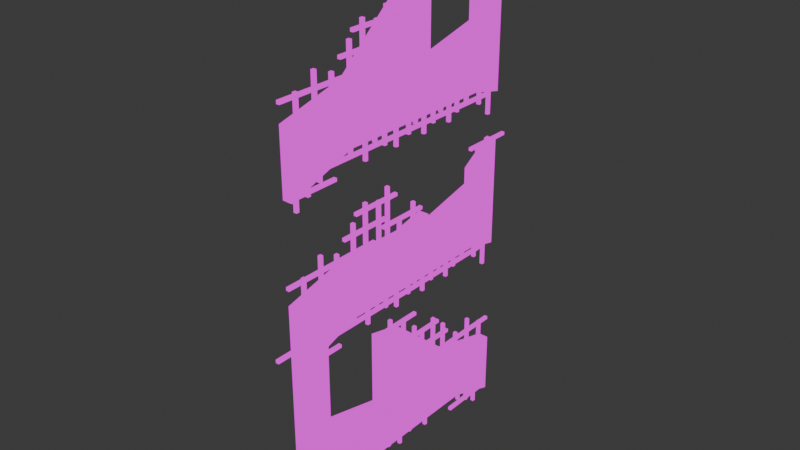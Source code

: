 # Source: ruins_wall.blend  (saved by Blender 5.0.119; exported with 4.5.12 LTS)
import bpy
from mathutils import Matrix  # noqa: F401  (used for matrix-valued properties, if any)

bpy.ops.wm.read_factory_settings(use_empty=True)
scene = bpy.context.scene
scene.name = 'Scene'

# ---- collections
col_collection = bpy.data.collections.new('Collection'); scene.collection.children.link(col_collection)

# ---- images (referenced by path relative to the original .blend; pixels are not part of the script)
import os
ASSET_DIR = os.environ.get("B2B_ASSET_DIR", "")  # directory of the original .blend (textures are referenced by path, not embedded)
HERE = os.path.dirname(os.path.abspath(__file__))  # packed textures are extracted next to this script under _unpacked/

def load_image(name, relpath, width, height, colorspace="sRGB"):
    """Load a texture the original file referenced (path relative to the .blend, or extracted next to this script)."""
    p = next((c for c in (os.path.join(HERE, relpath), os.path.join(ASSET_DIR, relpath)) if relpath and os.path.exists(c)), "")
    if p:
        img = bpy.data.images.load(p, check_existing=True)
        img.name = name
    else:  # same state as the original file: an image datablock whose file is absent (Cycles renders it pink)
        img = bpy.data.images.new(name, width, height)
        img.source = "FILE"
        img.filepath = "//" + (relpath or name)
    img.colorspace_settings.name = colorspace
    return img
img_ruins_png = load_image('ruins.png', 'ruins.png', 1024, 1024, 'sRGB')

# ---- materials (node trees are filled in below, after node groups)
mat_ruins = bpy.data.materials.new('ruins')
mat_ruins.alpha_threshold = 0.0
mat_ruins.use_backface_culling_lightprobe_volume = False
mat_ruins.roughness = 0.5
mat_ruins.line_color = (0.0, 0.0, 0.0, 1.0)

# ---- material node trees
mat_ruins.use_nodes = True; mat_ruins.node_tree.nodes.clear()
_N = mat_ruins.node_tree.nodes; _L = mat_ruins.node_tree.links
n0 = _N.new('ShaderNodeOutputMaterial'); n0.name = 'Material Output'; n0.location = (200, 100)
n1 = _N.new('ShaderNodeEmission'); n1.name = 'Emission'; n1.location = (-200, 100)
n2 = _N.new('ShaderNodeTexImage'); n2.name = 'Image Texture'; n2.location = (-490, 80)
n2.image = img_ruins_png
_L.new(n1.outputs[0], n0.inputs[0])
_L.new(n2.outputs[0], n1.inputs[0])
n0.is_active_output = True

# ---- world
world_world = bpy.data.worlds.new('World'); scene.world = world_world
world_world.use_nodes = True; world_world.node_tree.nodes.clear()
_N = world_world.node_tree.nodes; _L = world_world.node_tree.links
n0 = _N.new('ShaderNodeOutputWorld'); n0.name = 'World Output'; n0.location = (200, 100)
n1 = _N.new('ShaderNodeBackground'); n1.name = 'Background'; n1.location = (-200, 100)
n1.inputs[0].default_value = (0.05088, 0.05088, 0.05088, 1.0)
_L.new(n1.outputs[0], n0.inputs[0])
n0.is_active_output = True
world_world.color = (0.05088, 0.05088, 0.05088)
world_world.sun_shadow_jitter_overblur = 0.0

# ---- meshes
me_cube_008 = bpy.data.meshes.new('Cube.008')
me_cube_008.from_pydata([(-3.05, -2.55, -0.1508), (-3.05, -2.55, 3.007), (-3.05, 2.55, -0.4448), (-3.05, 2.55, 0.7516), (-2.85, -2.55, -0.1508), (-2.85, -2.55, 3.007), (-2.85, 2.55, -0.4448), (-2.85, 2.55, 0.7516), (-3.05, 1.275, 0.0), (-3.05, 0.0, 0.0), (-3.05, -0.6375, 0.9259), (-3.05, 0.0, 2.168), (-3.05, 1.275, 1.074), (-3.05, -0.6375, 0.0), (-2.85, 0.0, 0.0), (-2.85, 1.275, 0.0), (-2.85, 1.275, 1.074), (-2.85, 0.0, 2.168), (-3.05, -0.6375, 0.0), (-3.05, -0.6375, 2.313), (-2.85, -0.6375, 0.0), (-2.85, -0.6375, 2.313), (-3.05, -1.912, 0.0), (-2.85, -1.912, 2.732), (-3.05, -1.912, 2.732), (-2.85, -1.912, 0.0), (-2.85, -0.6375, 0.0), (-2.85, -0.6375, 0.9259), (-3.05, -1.912, 0.0), (-2.85, -1.912, 1.231), (-3.05, -1.912, 1.231), (-2.85, -1.912, 0.0), (-2.95, 2.363, 1.206), (-2.95, 2.363, 0.2056), (-2.95, 2.3, 1.206), (-2.95, 2.3, 0.2056), (-2.887, 2.3, 0.2056), (-2.887, 2.3, 1.206), (-2.887, 2.363, 0.2056), (-2.887, 2.363, 1.206), (-2.95, 1.979, 1.436), (-2.95, 1.979, 0.4355), (-2.95, 1.917, 1.436), (-2.95, 1.917, 0.4355), (-2.887, 1.917, 0.4355), (-2.887, 1.917, 1.436), (-2.887, 1.979, 0.4355), (-2.887, 1.979, 1.436), (-2.95, 1.618, 1.304), (-2.95, 1.618, 0.304), (-2.95, 1.555, 1.304), (-2.95, 1.555, 0.304), (-2.887, 1.555, 0.304), (-2.887, 1.555, 1.304), (-2.887, 1.618, 0.304), (-2.887, 1.618, 1.304), (-2.95, 1.225, 1.694), (-2.95, 1.225, 0.6945), (-2.95, 1.162, 1.694), (-2.95, 1.162, 0.6945), (-2.887, 1.162, 0.6945), (-2.887, 1.162, 1.694), (-2.887, 1.225, 0.6945), (-2.887, 1.225, 1.694), (-2.95, 0.9306, 1.948), (-2.95, 0.9306, 0.9479), (-2.95, 0.8681, 1.948), (-2.95, 0.8681, 0.9479), (-2.887, 0.8681, 0.9479), (-2.887, 0.8681, 1.948), (-2.887, 0.9306, 0.9479), (-2.887, 0.9306, 1.948), (-2.95, 0.6083, 1.86), (-2.95, 0.6083, 0.86), (-2.95, 0.5458, 1.86), (-2.95, 0.5458, 0.86), (-2.887, 0.5458, 0.86), (-2.887, 0.5458, 1.86), (-2.887, 0.6083, 0.86), (-2.887, 0.6083, 1.86), (-2.95, 0.3901, 2.035), (-2.95, 0.3901, 1.035), (-2.95, 0.3276, 2.035), (-2.95, 0.3276, 1.035), (-2.887, 0.3276, 1.035), (-2.887, 0.3276, 2.035), (-2.887, 0.3901, 1.035), (-2.887, 0.3901, 2.035), (-2.95, 0.08726, 2.299), (-2.95, 0.08726, 1.299), (-2.95, 0.02476, 2.299), (-2.95, 0.02476, 1.299), (-2.887, 0.02476, 1.299), (-2.887, 0.02476, 2.299), (-2.887, 0.08726, 1.299), (-2.887, 0.08726, 2.299), (-2.95, -0.2706, 2.48), (-2.95, -0.2706, 1.48), (-2.95, -0.3331, 2.48), (-2.95, -0.3331, 1.48), (-2.887, -0.3331, 1.48), (-2.887, -0.3331, 2.48), (-2.887, -0.2706, 1.48), (-2.887, -0.2706, 2.48), (-2.95, -2.071, 2.982), (-2.95, -2.071, 1.982), (-2.95, -2.133, 2.982), (-2.95, -2.133, 1.982), (-2.887, -2.133, 1.982), (-2.887, -2.133, 2.982), (-2.887, -2.071, 1.982), (-2.887, -2.071, 2.982), (-2.95, -2.334, 3.072), (-2.95, -2.334, 2.072), (-2.95, -2.396, 3.072), (-2.95, -2.396, 2.072), (-2.887, -2.396, 2.072), (-2.887, -2.396, 3.072), (-2.887, -2.334, 2.072), (-2.887, -2.334, 3.072), (-2.95, -2.334, 0.4567), (-2.95, -2.334, -0.5433), (-2.95, -2.396, 0.4567), (-2.95, -2.396, -0.5433), (-2.887, -2.396, -0.5433), (-2.887, -2.396, 0.4567), (-2.887, -2.334, -0.5433), (-2.887, -2.334, 0.4567), (-2.95, -2.055, 0.7252), (-2.95, -2.055, -0.2748), (-2.95, -2.117, 0.7252), (-2.95, -2.117, -0.2748), (-2.887, -2.117, -0.2748), (-2.887, -2.117, 0.7252), (-2.887, -2.055, -0.2748), (-2.887, -2.055, 0.7252), (-2.964, -1.794, 0.8087), (-2.964, -1.794, -0.1913), (-2.964, -1.857, 0.8087), (-2.964, -1.857, -0.1913), (-3.027, -1.857, -0.1913), (-3.027, -1.857, 0.8087), (-3.027, -1.794, -0.1913), (-3.027, -1.794, 0.8087), (-3.027, -1.084, 0.8464), (-3.027, -1.084, -0.1536), (-3.027, -1.146, 0.8464), (-3.027, -1.146, -0.1536), (-2.964, -1.146, -0.1536), (-2.964, -1.146, 0.8464), (-2.964, -1.084, -0.1536), (-2.964, -1.084, 0.8464), (-3.027, -0.4144, 0.8464), (-3.027, -0.4144, -0.1536), (-3.027, -0.4769, 0.8464), (-3.027, -0.4769, -0.1536), (-2.964, -0.4769, -0.1536), (-2.964, -0.4769, 0.8464), (-2.964, -0.4144, -0.1536), (-2.964, -0.4144, 0.8464), (-3.027, 0.5936, 0.8464), (-3.027, 0.5936, -0.1536), (-3.027, 0.5311, 0.8464), (-3.027, 0.5311, -0.1536), (-2.964, 0.5311, -0.1536), (-2.964, 0.5311, 0.8464), (-2.964, 0.5936, -0.1536), (-2.964, 0.5936, 0.8464), (-3.027, 0.3567, 0.7213), (-3.027, 0.3567, -0.2787), (-3.027, 0.2942, 0.7213), (-3.027, 0.2942, -0.2787), (-2.964, 0.2942, -0.2787), (-2.964, 0.2942, 0.7213), (-2.964, 0.3567, -0.2787), (-2.964, 0.3567, 0.7213), (-3.027, -0.8793, 0.7213), (-3.027, -0.8793, -0.2787), (-3.027, -0.9418, 0.7213), (-3.027, -0.9418, -0.2787), (-2.964, -0.9418, -0.2787), (-2.964, -0.9418, 0.7213), (-2.964, -0.8793, -0.2787), (-2.964, -0.8793, 0.7213), (-3.027, -1.529, 0.7213), (-3.027, -1.529, -0.2787), (-3.027, -1.591, 0.7213), (-3.027, -1.591, -0.2787), (-2.964, -1.591, -0.2787), (-2.964, -1.591, 0.7213), (-2.964, -1.529, -0.2787), (-2.964, -1.529, 0.7213), (-3.027, -0.2397, 0.7213), (-3.027, -0.2397, -0.2787), (-3.027, -0.3022, 0.7213), (-3.027, -0.3022, -0.2787), (-2.964, -0.3022, -0.2787), (-2.964, -0.3022, 0.7213), (-2.964, -0.2397, -0.2787), (-2.964, -0.2397, 0.7213), (-3.027, -0.6368, 0.6048), (-3.027, -0.6368, -0.3952), (-3.027, -0.6993, 0.6048), (-3.027, -0.6993, -0.3952), (-2.964, -0.6993, -0.3952), (-2.964, -0.6993, 0.6048), (-2.964, -0.6368, -0.3952), (-2.964, -0.6368, 0.6048), (-3.027, -1.308, 0.6048), (-3.027, -1.308, -0.3952), (-3.027, -1.371, 0.6048), (-3.027, -1.371, -0.3952), (-2.964, -1.371, -0.3952), (-2.964, -1.371, 0.6048), (-2.964, -1.308, -0.3952), (-2.964, -1.308, 0.6048), (-3.027, 0.07597, 0.6048), (-3.027, 0.07597, -0.3952), (-3.027, 0.01347, 0.6048), (-3.027, 0.01347, -0.3952), (-2.964, 0.01347, -0.3952), (-2.964, 0.01347, 0.6048), (-2.964, 0.07597, -0.3952), (-2.964, 0.07597, 0.6048), (-3.027, 0.8207, 0.6048), (-3.027, 0.8207, -0.3952), (-3.027, 0.7582, 0.6048), (-3.027, 0.7582, -0.3952), (-2.964, 0.7582, -0.3952), (-2.964, 0.7582, 0.6048), (-2.964, 0.8207, -0.3952), (-2.964, 0.8207, 0.6048), (-3.027, 1.852, 0.6048), (-3.027, 1.852, -0.3952), (-3.027, 1.789, 0.6048), (-3.027, 1.789, -0.3952), (-2.964, 1.789, -0.3952), (-2.964, 1.789, 0.6048), (-2.964, 1.852, -0.3952), (-2.964, 1.852, 0.6048), (-3.027, 2.115, 0.4599), (-3.027, 2.115, -0.5401), (-3.027, 2.053, 0.4599), (-3.027, 2.053, -0.5401), (-2.964, 2.053, -0.5401), (-2.964, 2.053, 0.4599), (-2.964, 2.115, -0.5401), (-2.964, 2.115, 0.4599), (-3.027, 2.368, 0.2945), (-3.027, 2.368, -0.7055), (-3.027, 2.306, 0.2945), (-3.027, 2.306, -0.7055), (-2.964, 2.306, -0.7055), (-2.964, 2.306, 0.2945), (-2.964, 2.368, -0.7055), (-2.964, 2.368, 0.2945), (-3.027, 1.518, 0.7789), (-3.027, 1.518, -0.2211), (-3.027, 1.455, 0.7789), (-3.027, 1.455, -0.2211), (-2.964, 1.455, -0.2211), (-2.964, 1.455, 0.7789), (-2.964, 1.518, -0.2211), (-2.964, 1.518, 0.7789), (-3.027, 1.159, 0.7785), (-3.027, 1.159, -0.2215), (-3.027, 1.097, 0.7785), (-3.027, 1.097, -0.2215), (-2.964, 1.097, -0.2215), (-2.964, 1.097, 0.7785), (-2.964, 1.159, -0.2215), (-2.964, 1.159, 0.7785), (-3.027, 1.159, 0.7785), (-3.027, 1.159, -0.2215), (-3.027, 1.097, 0.7785), (-3.027, 1.097, -0.2215), (-2.964, 1.097, -0.2215), (-2.964, 1.097, 0.7785), (-2.964, 1.159, -0.2215), (-2.964, 1.159, 0.7785), (-2.929, 0.6373, 1.154), (-2.929, 2.637, 1.154), (-2.929, 0.6373, 1.091), (-2.929, 2.637, 1.091), (-2.992, 2.637, 1.091), (-2.992, 0.6373, 1.091), (-2.992, 2.637, 1.154), (-2.992, 0.6373, 1.154), (-2.929, 0.3721, 1.481), (-2.929, 1.372, 1.481), (-2.929, 0.3721, 1.418), (-2.929, 1.372, 1.418), (-2.992, 1.372, 1.418), (-2.992, 0.3721, 1.418), (-2.992, 1.372, 1.481), (-2.992, 0.3721, 1.481), (-2.929, 0.08772, 1.821), (-2.929, 1.088, 1.821), (-2.929, 0.08772, 1.759), (-2.929, 1.088, 1.759), (-2.992, 1.088, 1.759), (-2.992, 0.08772, 1.759), (-2.992, 1.088, 1.821), (-2.992, 0.08772, 1.821), (-2.929, -0.5719, 2.291), (-2.929, 0.4281, 2.291), (-2.929, -0.5719, 2.228), (-2.929, 0.4281, 2.228), (-2.992, 0.4281, 2.228), (-2.992, -0.5719, 2.228), (-2.992, 0.4281, 2.291), (-2.992, -0.5719, 2.291), (-2.929, -2.936, 2.999), (-2.929, -1.936, 2.999), (-2.929, -2.936, 2.936), (-2.929, -1.936, 2.936), (-2.992, -1.936, 2.936), (-2.992, -2.936, 2.936), (-2.992, -1.936, 2.999), (-2.992, -2.936, 2.999), (-2.929, -2.448, -0.1518), (-2.929, 2.555, -0.1518), (-2.929, -2.448, -0.2143), (-2.929, 2.555, -0.2143), (-2.992, 2.555, -0.2143), (-2.992, -2.448, -0.2143), (-2.992, 2.555, -0.1518), (-2.992, -2.448, -0.1518), (-2.929, 1.516, -0.4107), (-2.929, 2.516, -0.4107), (-2.929, 1.516, -0.4732), (-2.929, 2.516, -0.4732), (-2.992, 2.516, -0.4732), (-2.992, 1.516, -0.4732), (-2.992, 2.516, -0.4107), (-2.992, 1.516, -0.4107), (-3.05, 2.55, 5.849), (-3.05, 2.55, 9.007), (-3.05, -2.55, 5.555), (-3.05, -2.55, 6.752), (-2.85, 2.55, 5.849), (-2.85, 2.55, 9.007), (-2.85, -2.55, 5.555), (-2.85, -2.55, 6.752), (-3.05, -1.275, 6.0), (-3.05, 0.0, 6.0), (-3.05, 0.6375, 6.926), (-3.05, 0.0, 8.168), (-3.05, -1.275, 7.074), (-3.05, 0.6375, 6.0), (-2.85, 0.0, 6.0), (-2.85, -1.275, 6.0), (-2.85, -1.275, 7.074), (-2.85, 0.0, 8.168), (-3.05, 0.6375, 6.0), (-3.05, 0.6375, 8.313), (-2.85, 0.6375, 6.0), (-2.85, 0.6375, 8.313), (-3.05, 1.912, 6.0), (-2.85, 1.912, 8.732), (-3.05, 1.912, 8.732), (-2.85, 1.912, 6.0), (-2.85, 0.6375, 6.0), (-2.85, 0.6375, 6.926), (-3.05, 1.912, 6.0), (-2.85, 1.912, 7.231), (-3.05, 1.912, 7.231), (-2.85, 1.912, 6.0), (-2.95, -2.363, 7.206), (-2.95, -2.363, 6.206), (-2.95, -2.3, 7.206), (-2.95, -2.3, 6.206), (-2.887, -2.3, 6.206), (-2.887, -2.3, 7.206), (-2.887, -2.363, 6.206), (-2.887, -2.363, 7.206), (-2.95, -1.979, 7.436), (-2.95, -1.979, 6.436), (-2.95, -1.917, 7.436), (-2.95, -1.917, 6.436), (-2.887, -1.917, 6.436), (-2.887, -1.917, 7.436), (-2.887, -1.979, 6.436), (-2.887, -1.979, 7.436), (-2.95, -1.618, 7.304), (-2.95, -1.618, 6.304), (-2.95, -1.555, 7.304), (-2.95, -1.555, 6.304), (-2.887, -1.555, 6.304), (-2.887, -1.555, 7.304), (-2.887, -1.618, 6.304), (-2.887, -1.618, 7.304), (-2.95, -1.225, 7.694), (-2.95, -1.225, 6.694), (-2.95, -1.162, 7.694), (-2.95, -1.162, 6.694), (-2.887, -1.162, 6.694), (-2.887, -1.162, 7.694), (-2.887, -1.225, 6.694), (-2.887, -1.225, 7.694), (-2.95, -0.9306, 7.948), (-2.95, -0.9306, 6.948), (-2.95, -0.8681, 7.948), (-2.95, -0.8681, 6.948), (-2.887, -0.8681, 6.948), (-2.887, -0.8681, 7.948), (-2.887, -0.9306, 6.948), (-2.887, -0.9306, 7.948), (-2.95, -0.6083, 7.86), (-2.95, -0.6083, 6.86), (-2.95, -0.5458, 7.86), (-2.95, -0.5458, 6.86), (-2.887, -0.5458, 6.86), (-2.887, -0.5458, 7.86), (-2.887, -0.6083, 6.86), (-2.887, -0.6083, 7.86), (-2.95, -0.3901, 8.035), (-2.95, -0.3901, 7.035), (-2.95, -0.3276, 8.035), (-2.95, -0.3276, 7.035), (-2.887, -0.3276, 7.035), (-2.887, -0.3276, 8.035), (-2.887, -0.3901, 7.035), (-2.887, -0.3901, 8.035), (-2.95, -0.08726, 8.299), (-2.95, -0.08726, 7.299), (-2.95, -0.02476, 8.299), (-2.95, -0.02476, 7.299), (-2.887, -0.02476, 7.299), (-2.887, -0.02476, 8.299), (-2.887, -0.08726, 7.299), (-2.887, -0.08726, 8.299), (-2.95, 0.2706, 8.48), (-2.95, 0.2706, 7.48), (-2.95, 0.3331, 8.48), (-2.95, 0.3331, 7.48), (-2.887, 0.3331, 7.48), (-2.887, 0.3331, 8.48), (-2.887, 0.2706, 7.48), (-2.887, 0.2706, 8.48), (-2.95, 2.071, 8.982), (-2.95, 2.071, 7.982), (-2.95, 2.133, 8.982), (-2.95, 2.133, 7.982), (-2.887, 2.133, 7.982), (-2.887, 2.133, 8.982), (-2.887, 2.071, 7.982), (-2.887, 2.071, 8.982), (-2.95, 2.334, 9.072), (-2.95, 2.334, 8.072), (-2.95, 2.396, 9.072), (-2.95, 2.396, 8.072), (-2.887, 2.396, 8.072), (-2.887, 2.396, 9.072), (-2.887, 2.334, 8.072), (-2.887, 2.334, 9.072), (-2.95, 2.334, 6.457), (-2.95, 2.334, 5.457), (-2.95, 2.396, 6.457), (-2.95, 2.396, 5.457), (-2.887, 2.396, 5.457), (-2.887, 2.396, 6.457), (-2.887, 2.334, 5.457), (-2.887, 2.334, 6.457), (-2.95, 2.055, 6.725), (-2.95, 2.055, 5.725), (-2.95, 2.117, 6.725), (-2.95, 2.117, 5.725), (-2.887, 2.117, 5.725), (-2.887, 2.117, 6.725), (-2.887, 2.055, 5.725), (-2.887, 2.055, 6.725), (-2.964, 1.794, 6.809), (-2.964, 1.794, 5.809), (-2.964, 1.857, 6.809), (-2.964, 1.857, 5.809), (-3.027, 1.857, 5.809), (-3.027, 1.857, 6.809), (-3.027, 1.794, 5.809), (-3.027, 1.794, 6.809), (-3.027, 1.084, 6.846), (-3.027, 1.084, 5.846), (-3.027, 1.146, 6.846), (-3.027, 1.146, 5.846), (-2.964, 1.146, 5.846), (-2.964, 1.146, 6.846), (-2.964, 1.084, 5.846), (-2.964, 1.084, 6.846), (-3.027, 0.4144, 6.846), (-3.027, 0.4144, 5.846), (-3.027, 0.4769, 6.846), (-3.027, 0.4769, 5.846), (-2.964, 0.4769, 5.846), (-2.964, 0.4769, 6.846), (-2.964, 0.4144, 5.846), (-2.964, 0.4144, 6.846), (-3.027, -0.5936, 6.846), (-3.027, -0.5936, 5.846), (-3.027, -0.5311, 6.846), (-3.027, -0.5311, 5.846), (-2.964, -0.5311, 5.846), (-2.964, -0.5311, 6.846), (-2.964, -0.5936, 5.846), (-2.964, -0.5936, 6.846), (-3.027, -0.3567, 6.721), (-3.027, -0.3567, 5.721), (-3.027, -0.2942, 6.721), (-3.027, -0.2942, 5.721), (-2.964, -0.2942, 5.721), (-2.964, -0.2942, 6.721), (-2.964, -0.3567, 5.721), (-2.964, -0.3567, 6.721), (-3.027, 0.8793, 6.721), (-3.027, 0.8793, 5.721), (-3.027, 0.9418, 6.721), (-3.027, 0.9418, 5.721), (-2.964, 0.9418, 5.721), (-2.964, 0.9418, 6.721), (-2.964, 0.8793, 5.721), (-2.964, 0.8793, 6.721), (-3.027, 1.529, 6.721), (-3.027, 1.529, 5.721), (-3.027, 1.591, 6.721), (-3.027, 1.591, 5.721), (-2.964, 1.591, 5.721), (-2.964, 1.591, 6.721), (-2.964, 1.529, 5.721), (-2.964, 1.529, 6.721), (-3.027, 0.2397, 6.721), (-3.027, 0.2397, 5.721), (-3.027, 0.3022, 6.721), (-3.027, 0.3022, 5.721), (-2.964, 0.3022, 5.721), (-2.964, 0.3022, 6.721), (-2.964, 0.2397, 5.721), (-2.964, 0.2397, 6.721), (-3.027, 0.6368, 6.605), (-3.027, 0.6368, 5.605), (-3.027, 0.6993, 6.605), (-3.027, 0.6993, 5.605), (-2.964, 0.6993, 5.605), (-2.964, 0.6993, 6.605), (-2.964, 0.6368, 5.605), (-2.964, 0.6368, 6.605), (-3.027, 1.308, 6.605), (-3.027, 1.308, 5.605), (-3.027, 1.371, 6.605), (-3.027, 1.371, 5.605), (-2.964, 1.371, 5.605), (-2.964, 1.371, 6.605), (-2.964, 1.308, 5.605), (-2.964, 1.308, 6.605), (-3.027, -0.07597, 6.605), (-3.027, -0.07597, 5.605), (-3.027, -0.01347, 6.605), (-3.027, -0.01347, 5.605), (-2.964, -0.01347, 5.605), (-2.964, -0.01347, 6.605), (-2.964, -0.07597, 5.605), (-2.964, -0.07597, 6.605), (-3.027, -0.8207, 6.605), (-3.027, -0.8207, 5.605), (-3.027, -0.7582, 6.605), (-3.027, -0.7582, 5.605), (-2.964, -0.7582, 5.605), (-2.964, -0.7582, 6.605), (-2.964, -0.8207, 5.605), (-2.964, -0.8207, 6.605), (-3.027, -1.852, 6.605), (-3.027, -1.852, 5.605), (-3.027, -1.789, 6.605), (-3.027, -1.789, 5.605), (-2.964, -1.789, 5.605), (-2.964, -1.789, 6.605), (-2.964, -1.852, 5.605), (-2.964, -1.852, 6.605), (-3.027, -2.115, 6.46), (-3.027, -2.115, 5.46), (-3.027, -2.053, 6.46), (-3.027, -2.053, 5.46), (-2.964, -2.053, 5.46), (-2.964, -2.053, 6.46), (-2.964, -2.115, 5.46), (-2.964, -2.115, 6.46), (-3.027, -2.368, 6.294), (-3.027, -2.368, 5.294), (-3.027, -2.306, 6.294), (-3.027, -2.306, 5.294), (-2.964, -2.306, 5.294), (-2.964, -2.306, 6.294), (-2.964, -2.368, 5.294), (-2.964, -2.368, 6.294), (-3.027, -1.518, 6.779), (-3.027, -1.518, 5.779), (-3.027, -1.455, 6.779), (-3.027, -1.455, 5.779), (-2.964, -1.455, 5.779), (-2.964, -1.455, 6.779), (-2.964, -1.518, 5.779), (-2.964, -1.518, 6.779), (-3.027, -1.159, 6.778), (-3.027, -1.159, 5.778), (-3.027, -1.097, 6.778), (-3.027, -1.097, 5.778), (-2.964, -1.097, 5.778), (-2.964, -1.097, 6.778), (-2.964, -1.159, 5.778), (-2.964, -1.159, 6.778), (-3.027, -1.159, 6.778), (-3.027, -1.159, 5.778), (-3.027, -1.097, 6.778), (-3.027, -1.097, 5.778), (-2.964, -1.097, 5.778), (-2.964, -1.097, 6.778), (-2.964, -1.159, 5.778), (-2.964, -1.159, 6.778), (-2.929, -0.6373, 7.154), (-2.929, -2.637, 7.154), (-2.929, -0.6373, 7.091), (-2.929, -2.637, 7.091), (-2.992, -2.637, 7.091), (-2.992, -0.6373, 7.091), (-2.992, -2.637, 7.154), (-2.992, -0.6373, 7.154), (-2.929, -0.3721, 7.481), (-2.929, -1.372, 7.481), (-2.929, -0.3721, 7.418), (-2.929, -1.372, 7.418), (-2.992, -1.372, 7.418), (-2.992, -0.3721, 7.418), (-2.992, -1.372, 7.481), (-2.992, -0.3721, 7.481), (-2.929, -0.08772, 7.821), (-2.929, -1.088, 7.821), (-2.929, -0.08772, 7.759), (-2.929, -1.088, 7.759), (-2.992, -1.088, 7.759), (-2.992, -0.08772, 7.759), (-2.992, -1.088, 7.821), (-2.992, -0.08772, 7.821), (-2.929, 0.5719, 8.291), (-2.929, -0.4281, 8.291), (-2.929, 0.5719, 8.228), (-2.929, -0.4281, 8.228), (-2.992, -0.4281, 8.228), (-2.992, 0.5719, 8.228), (-2.992, -0.4281, 8.291), (-2.992, 0.5719, 8.291), (-2.929, 2.936, 8.999), (-2.929, 1.936, 8.999), (-2.929, 2.936, 8.936), (-2.929, 1.936, 8.936), (-2.992, 1.936, 8.936), (-2.992, 2.936, 8.936), (-2.992, 1.936, 8.999), (-2.992, 2.936, 8.999), (-2.929, 2.448, 5.848), (-2.929, -2.555, 5.848), (-2.929, 2.448, 5.786), (-2.929, -2.555, 5.786), (-2.992, -2.555, 5.786), (-2.992, 2.448, 5.786), (-2.992, -2.555, 5.848), (-2.992, 2.448, 5.848), (-2.929, -1.516, 5.589), (-2.929, -2.516, 5.589), (-2.929, -1.516, 5.527), (-2.929, -2.516, 5.527), (-2.992, -2.516, 5.527), (-2.992, -1.516, 5.527), (-2.992, -2.516, 5.589), (-2.992, -1.516, 5.589), (-3.05, 2.55, 2.849), (-3.05, 2.55, 4.952), (-3.05, -2.55, 2.555), (-3.05, -2.55, 3.752), (-2.85, 2.55, 2.849), (-2.85, 2.55, 4.952), (-2.85, -2.55, 2.555), (-2.85, -2.55, 3.752), (-3.05, -1.275, 3.0), (-3.05, 0.0, 3.0), (-3.05, 0.6375, 3.926), (-3.05, 0.0, 4.041), (-3.05, -1.275, 4.074), (-3.05, 0.6375, 3.0), (-2.85, 0.0, 3.0), (-2.85, -1.275, 3.0), (-2.85, -1.275, 4.074), (-2.85, 0.0, 4.041), (-3.05, 0.6375, 3.0), (-3.05, 0.6375, 4.18), (-2.85, 0.6375, 3.0), (-2.85, 0.6375, 4.18), (-3.05, 1.912, 3.0), (-2.85, 1.912, 4.541), (-3.05, 1.912, 4.541), (-2.85, 1.912, 3.0), (-2.85, 0.6375, 3.0), (-2.85, 0.6375, 3.926), (-3.05, 1.912, 3.0), (-2.85, 1.912, 4.231), (-3.05, 1.912, 4.231), (-2.85, 1.912, 3.0), (-2.95, -2.363, 4.206), (-2.95, -2.363, 3.206), (-2.95, -2.3, 4.206), (-2.95, -2.3, 3.206), (-2.887, -2.3, 3.206), (-2.887, -2.3, 4.206), (-2.887, -2.363, 3.206), (-2.887, -2.363, 4.206), (-2.95, -1.979, 4.436), (-2.95, -1.979, 3.436), (-2.95, -1.917, 4.436), (-2.95, -1.917, 3.436), (-2.887, -1.917, 3.436), (-2.887, -1.917, 4.436), (-2.887, -1.979, 3.436), (-2.887, -1.979, 4.436), (-2.95, -1.618, 4.304), (-2.95, -1.618, 3.304), (-2.95, -1.555, 4.304), (-2.95, -1.555, 3.304), (-2.887, -1.555, 3.304), (-2.887, -1.555, 4.304), (-2.887, -1.618, 3.304), (-2.887, -1.618, 4.304), (-2.95, -1.225, 4.694), (-2.95, -1.225, 3.694), (-2.95, -1.162, 4.694), (-2.95, -1.162, 3.694), (-2.887, -1.162, 3.694), (-2.887, -1.162, 4.694), (-2.887, -1.225, 3.694), (-2.887, -1.225, 4.694), (-2.95, -0.9306, 4.948), (-2.95, -0.9306, 3.948), (-2.95, -0.8681, 4.948), (-2.95, -0.8681, 3.948), (-2.887, -0.8681, 3.948), (-2.887, -0.8681, 4.948), (-2.887, -0.9306, 3.948), (-2.887, -0.9306, 4.948), (-2.95, -0.6083, 4.86), (-2.95, -0.6083, 3.86), (-2.95, -0.5458, 4.86), (-2.95, -0.5458, 3.86), (-2.887, -0.5458, 3.86), (-2.887, -0.5458, 4.86), (-2.887, -0.6083, 3.86), (-2.887, -0.6083, 4.86), (-2.95, -0.3901, 5.035), (-2.95, -0.3901, 4.035), (-2.95, -0.3276, 5.035), (-2.95, -0.3276, 4.035), (-2.887, -0.3276, 4.035), (-2.887, -0.3276, 5.035), (-2.887, -0.3901, 4.035), (-2.887, -0.3901, 5.035), (-2.95, -0.08726, 4.338), (-2.95, -0.08726, 3.338), (-2.95, -0.02476, 4.338), (-2.95, -0.02476, 3.338), (-2.887, -0.02476, 3.338), (-2.887, -0.02476, 4.338), (-2.887, -0.08726, 3.338), (-2.887, -0.08726, 4.338), (-2.95, 0.2706, 4.519), (-2.95, 0.2706, 3.519), (-2.95, 0.3331, 4.519), (-2.95, 0.3331, 3.519), (-2.887, 0.3331, 3.519), (-2.887, 0.3331, 4.519), (-2.887, 0.2706, 3.519), (-2.887, 0.2706, 4.519), (-2.95, 2.071, 4.923), (-2.95, 2.071, 3.923), (-2.95, 2.133, 4.923), (-2.95, 2.133, 3.923), (-2.887, 2.133, 3.923), (-2.887, 2.133, 4.923), (-2.887, 2.071, 3.923), (-2.887, 2.071, 4.923), (-2.95, 2.334, 5.012), (-2.95, 2.334, 4.012), (-2.95, 2.396, 5.012), (-2.95, 2.396, 4.012), (-2.887, 2.396, 4.012), (-2.887, 2.396, 5.012), (-2.887, 2.334, 4.012), (-2.887, 2.334, 5.012), (-2.95, 2.334, 3.457), (-2.95, 2.334, 2.457), (-2.95, 2.396, 3.457), (-2.95, 2.396, 2.457), (-2.887, 2.396, 2.457), (-2.887, 2.396, 3.457), (-2.887, 2.334, 2.457), (-2.887, 2.334, 3.457), (-2.95, 2.055, 3.725), (-2.95, 2.055, 2.725), (-2.95, 2.117, 3.725), (-2.95, 2.117, 2.725), (-2.887, 2.117, 2.725), (-2.887, 2.117, 3.725), (-2.887, 2.055, 2.725), (-2.887, 2.055, 3.725), (-2.964, 1.794, 3.809), (-2.964, 1.794, 2.809), (-2.964, 1.857, 3.809), (-2.964, 1.857, 2.809), (-3.027, 1.857, 2.809), (-3.027, 1.857, 3.809), (-3.027, 1.794, 2.809), (-3.027, 1.794, 3.809), (-3.027, 1.084, 3.846), (-3.027, 1.084, 2.846), (-3.027, 1.146, 3.846), (-3.027, 1.146, 2.846), (-2.964, 1.146, 2.846), (-2.964, 1.146, 3.846), (-2.964, 1.084, 2.846), (-2.964, 1.084, 3.846), (-3.027, 0.4144, 3.846), (-3.027, 0.4144, 2.846), (-3.027, 0.4769, 3.846), (-3.027, 0.4769, 2.846), (-2.964, 0.4769, 2.846), (-2.964, 0.4769, 3.846), (-2.964, 0.4144, 2.846), (-2.964, 0.4144, 3.846), (-3.027, -0.5936, 3.846), (-3.027, -0.5936, 2.846), (-3.027, -0.5311, 3.846), (-3.027, -0.5311, 2.846), (-2.964, -0.5311, 2.846), (-2.964, -0.5311, 3.846), (-2.964, -0.5936, 2.846), (-2.964, -0.5936, 3.846), (-3.027, -0.3567, 3.721), (-3.027, -0.3567, 2.721), (-3.027, -0.2942, 3.721), (-3.027, -0.2942, 2.721), (-2.964, -0.2942, 2.721), (-2.964, -0.2942, 3.721), (-2.964, -0.3567, 2.721), (-2.964, -0.3567, 3.721), (-3.027, 0.8793, 3.721), (-3.027, 0.8793, 2.721), (-3.027, 0.9418, 3.721), (-3.027, 0.9418, 2.721), (-2.964, 0.9418, 2.721), (-2.964, 0.9418, 3.721), (-2.964, 0.8793, 2.721), (-2.964, 0.8793, 3.721), (-3.027, 1.529, 3.721), (-3.027, 1.529, 2.721), (-3.027, 1.591, 3.721), (-3.027, 1.591, 2.721), (-2.964, 1.591, 2.721), (-2.964, 1.591, 3.721), (-2.964, 1.529, 2.721), (-2.964, 1.529, 3.721), (-3.027, 0.2397, 3.721), (-3.027, 0.2397, 2.721), (-3.027, 0.3022, 3.721), (-3.027, 0.3022, 2.721), (-2.964, 0.3022, 2.721), (-2.964, 0.3022, 3.721), (-2.964, 0.2397, 2.721), (-2.964, 0.2397, 3.721), (-3.027, 0.6368, 3.605), (-3.027, 0.6368, 2.605), (-3.027, 0.6993, 3.605), (-3.027, 0.6993, 2.605), (-2.964, 0.6993, 2.605), (-2.964, 0.6993, 3.605), (-2.964, 0.6368, 2.605), (-2.964, 0.6368, 3.605), (-3.027, 1.308, 3.605), (-3.027, 1.308, 2.605), (-3.027, 1.371, 3.605), (-3.027, 1.371, 2.605), (-2.964, 1.371, 2.605), (-2.964, 1.371, 3.605), (-2.964, 1.308, 2.605), (-2.964, 1.308, 3.605), (-3.027, -0.07597, 3.605), (-3.027, -0.07597, 2.605), (-3.027, -0.01347, 3.605), (-3.027, -0.01347, 2.605), (-2.964, -0.01347, 2.605), (-2.964, -0.01347, 3.605), (-2.964, -0.07597, 2.605), (-2.964, -0.07597, 3.605), (-3.027, -0.8207, 3.605), (-3.027, -0.8207, 2.605), (-3.027, -0.7582, 3.605), (-3.027, -0.7582, 2.605), (-2.964, -0.7582, 2.605), (-2.964, -0.7582, 3.605), (-2.964, -0.8207, 2.605), (-2.964, -0.8207, 3.605), (-3.027, -1.852, 3.605), (-3.027, -1.852, 2.605), (-3.027, -1.789, 3.605), (-3.027, -1.789, 2.605), (-2.964, -1.789, 2.605), (-2.964, -1.789, 3.605), (-2.964, -1.852, 2.605), (-2.964, -1.852, 3.605), (-3.027, -2.115, 3.46), (-3.027, -2.115, 2.46), (-3.027, -2.053, 3.46), (-3.027, -2.053, 2.46), (-2.964, -2.053, 2.46), (-2.964, -2.053, 3.46), (-2.964, -2.115, 2.46), (-2.964, -2.115, 3.46), (-3.027, -2.368, 3.294), (-3.027, -2.368, 2.294), (-3.027, -2.306, 3.294), (-3.027, -2.306, 2.294), (-2.964, -2.306, 2.294), (-2.964, -2.306, 3.294), (-2.964, -2.368, 2.294), (-2.964, -2.368, 3.294), (-3.027, -1.518, 3.779), (-3.027, -1.518, 2.779), (-3.027, -1.455, 3.779), (-3.027, -1.455, 2.779), (-2.964, -1.455, 2.779), (-2.964, -1.455, 3.779), (-2.964, -1.518, 2.779), (-2.964, -1.518, 3.779), (-3.027, -1.159, 3.778), (-3.027, -1.159, 2.778), (-3.027, -1.097, 3.778), (-3.027, -1.097, 2.778), (-2.964, -1.097, 2.778), (-2.964, -1.097, 3.778), (-2.964, -1.159, 2.778), (-2.964, -1.159, 3.778), (-3.027, -1.159, 3.778), (-3.027, -1.159, 2.778), (-3.027, -1.097, 3.778), (-3.027, -1.097, 2.778), (-2.964, -1.097, 2.778), (-2.964, -1.097, 3.778), (-2.964, -1.159, 2.778), (-2.964, -1.159, 3.778), (-2.929, -0.6373, 4.154), (-2.929, -2.637, 4.154), (-2.929, -0.6373, 4.091), (-2.929, -2.637, 4.091), (-2.992, -2.637, 4.091), (-2.992, -0.6373, 4.091), (-2.992, -2.637, 4.154), (-2.992, -0.6373, 4.154), (-2.929, -0.3721, 4.481), (-2.929, -1.372, 4.481), (-2.929, -0.3721, 4.418), (-2.929, -1.372, 4.418), (-2.992, -1.372, 4.418), (-2.992, -0.3721, 4.418), (-2.992, -1.372, 4.481), (-2.992, -0.3721, 4.481), (-2.929, -0.08772, 4.821), (-2.929, -1.088, 4.821), (-2.929, -0.08772, 4.759), (-2.929, -1.088, 4.759), (-2.992, -1.088, 4.759), (-2.992, -0.08772, 4.759), (-2.992, -1.088, 4.821), (-2.992, -0.08772, 4.821), (-2.929, 0.5719, 4.33), (-2.929, -0.4281, 4.33), (-2.929, 0.5719, 4.268), (-2.929, -0.4281, 4.268), (-2.992, -0.4281, 4.268), (-2.992, 0.5719, 4.268), (-2.992, -0.4281, 4.33), (-2.992, 0.5719, 4.33), (-2.929, 2.936, 4.939), (-2.929, 1.936, 4.939), (-2.929, 2.936, 4.877), (-2.929, 1.936, 4.877), (-2.992, 1.936, 4.877), (-2.992, 2.936, 4.877), (-2.992, 1.936, 4.939), (-2.992, 2.936, 4.939), (-2.929, 2.448, 2.848), (-2.929, -2.555, 2.848), (-2.929, 2.448, 2.786), (-2.929, -2.555, 2.786), (-2.992, -2.555, 2.786), (-2.992, 2.448, 2.786), (-2.992, -2.555, 2.848), (-2.992, 2.448, 2.848), (-2.929, -1.516, 2.589), (-2.929, -2.516, 2.589), (-2.929, -1.516, 2.527), (-2.929, -2.516, 2.527), (-2.992, -2.516, 2.527), (-2.992, -1.516, 2.527), (-2.992, -2.516, 2.589), (-2.992, -1.516, 2.589)], [], [(8, 12, 3, 2), (25, 23, 5, 4), (22, 25, 4, 0), (23, 24, 1, 5), (7, 3, 12, 16), (16, 12, 11, 17), (2, 6, 15, 8), (8, 15, 14, 9), (26, 27, 29, 31), (6, 7, 16, 15), (15, 16, 17, 14), (18, 19, 11, 9), (9, 11, 12, 8), (14, 17, 21, 20), (9, 14, 20, 18), (17, 11, 19, 21), (0, 1, 24, 22), (30, 10, 13, 28), (27, 10, 30, 29), (31, 28, 13, 26), (23, 29, 30, 24), (21, 19, 10, 27), (35, 34, 32, 33), (33, 32, 39, 38), (38, 39, 37, 36), (36, 37, 34, 35), (33, 38, 36, 35), (39, 32, 34, 37), (43, 42, 40, 41), (41, 40, 47, 46), (46, 47, 45, 44), (44, 45, 42, 43), (41, 46, 44, 43), (47, 40, 42, 45), (51, 50, 48, 49), (49, 48, 55, 54), (54, 55, 53, 52), (52, 53, 50, 51), (49, 54, 52, 51), (55, 48, 50, 53), (59, 58, 56, 57), (57, 56, 63, 62), (62, 63, 61, 60), (60, 61, 58, 59), (57, 62, 60, 59), (63, 56, 58, 61), (67, 66, 64, 65), (65, 64, 71, 70), (70, 71, 69, 68), (68, 69, 66, 67), (65, 70, 68, 67), (71, 64, 66, 69), (75, 74, 72, 73), (73, 72, 79, 78), (78, 79, 77, 76), (76, 77, 74, 75), (73, 78, 76, 75), (79, 72, 74, 77), (83, 82, 80, 81), (81, 80, 87, 86), (86, 87, 85, 84), (84, 85, 82, 83), (81, 86, 84, 83), (87, 80, 82, 85), (91, 90, 88, 89), (89, 88, 95, 94), (94, 95, 93, 92), (92, 93, 90, 91), (89, 94, 92, 91), (95, 88, 90, 93), (99, 98, 96, 97), (97, 96, 103, 102), (102, 103, 101, 100), (100, 101, 98, 99), (97, 102, 100, 99), (103, 96, 98, 101), (107, 106, 104, 105), (105, 104, 111, 110), (110, 111, 109, 108), (108, 109, 106, 107), (105, 110, 108, 107), (111, 104, 106, 109), (115, 114, 112, 113), (113, 112, 119, 118), (118, 119, 117, 116), (116, 117, 114, 115), (113, 118, 116, 115), (119, 112, 114, 117), (123, 122, 120, 121), (121, 120, 127, 126), (126, 127, 125, 124), (124, 125, 122, 123), (121, 126, 124, 123), (127, 120, 122, 125), (131, 130, 128, 129), (129, 128, 135, 134), (134, 135, 133, 132), (132, 133, 130, 131), (129, 134, 132, 131), (135, 128, 130, 133), (136, 143, 141, 138), (142, 137, 139, 140), (139, 138, 141, 140), (137, 136, 138, 139), (142, 143, 136, 137), (140, 141, 143, 142), (147, 146, 144, 145), (145, 144, 151, 150), (150, 151, 149, 148), (148, 149, 146, 147), (145, 150, 148, 147), (151, 144, 146, 149), (155, 154, 152, 153), (153, 152, 159, 158), (158, 159, 157, 156), (156, 157, 154, 155), (153, 158, 156, 155), (159, 152, 154, 157), (163, 162, 160, 161), (161, 160, 167, 166), (166, 167, 165, 164), (164, 165, 162, 163), (161, 166, 164, 163), (167, 160, 162, 165), (171, 170, 168, 169), (169, 168, 175, 174), (174, 175, 173, 172), (172, 173, 170, 171), (169, 174, 172, 171), (175, 168, 170, 173), (179, 178, 176, 177), (177, 176, 183, 182), (182, 183, 181, 180), (180, 181, 178, 179), (177, 182, 180, 179), (183, 176, 178, 181), (187, 186, 184, 185), (185, 184, 191, 190), (190, 191, 189, 188), (188, 189, 186, 187), (185, 190, 188, 187), (191, 184, 186, 189), (195, 194, 192, 193), (193, 192, 199, 198), (198, 199, 197, 196), (196, 197, 194, 195), (193, 198, 196, 195), (199, 192, 194, 197), (203, 202, 200, 201), (201, 200, 207, 206), (206, 207, 205, 204), (204, 205, 202, 203), (201, 206, 204, 203), (207, 200, 202, 205), (211, 210, 208, 209), (209, 208, 215, 214), (214, 215, 213, 212), (212, 213, 210, 211), (209, 214, 212, 211), (215, 208, 210, 213), (219, 218, 216, 217), (217, 216, 223, 222), (222, 223, 221, 220), (220, 221, 218, 219), (217, 222, 220, 219), (223, 216, 218, 221), (227, 226, 224, 225), (225, 224, 231, 230), (230, 231, 229, 228), (228, 229, 226, 227), (225, 230, 228, 227), (231, 224, 226, 229), (235, 234, 232, 233), (233, 232, 239, 238), (238, 239, 237, 236), (236, 237, 234, 235), (233, 238, 236, 235), (239, 232, 234, 237), (243, 242, 240, 241), (241, 240, 247, 246), (246, 247, 245, 244), (244, 245, 242, 243), (241, 246, 244, 243), (247, 240, 242, 245), (251, 250, 248, 249), (249, 248, 255, 254), (254, 255, 253, 252), (252, 253, 250, 251), (249, 254, 252, 251), (255, 248, 250, 253), (259, 258, 256, 257), (257, 256, 263, 262), (262, 263, 261, 260), (260, 261, 258, 259), (257, 262, 260, 259), (263, 256, 258, 261), (267, 266, 264, 265), (265, 264, 271, 270), (270, 271, 269, 268), (268, 269, 266, 267), (265, 270, 268, 267), (271, 264, 266, 269), (275, 274, 272, 273), (273, 272, 279, 278), (278, 279, 277, 276), (276, 277, 274, 275), (273, 278, 276, 275), (279, 272, 274, 277), (280, 287, 285, 282), (286, 281, 283, 284), (283, 282, 285, 284), (281, 280, 282, 283), (286, 287, 280, 281), (284, 285, 287, 286), (288, 295, 293, 290), (294, 289, 291, 292), (291, 290, 293, 292), (289, 288, 290, 291), (294, 295, 288, 289), (292, 293, 295, 294), (296, 303, 301, 298), (302, 297, 299, 300), (299, 298, 301, 300), (297, 296, 298, 299), (302, 303, 296, 297), (300, 301, 303, 302), (304, 311, 309, 306), (310, 305, 307, 308), (307, 306, 309, 308), (305, 304, 306, 307), (310, 311, 304, 305), (308, 309, 311, 310), (312, 319, 317, 314), (318, 313, 315, 316), (315, 314, 317, 316), (313, 312, 314, 315), (318, 319, 312, 313), (316, 317, 319, 318), (320, 327, 325, 322), (326, 321, 323, 324), (323, 322, 325, 324), (321, 320, 322, 323), (326, 327, 320, 321), (324, 325, 327, 326), (328, 335, 333, 330), (334, 329, 331, 332), (331, 330, 333, 332), (329, 328, 330, 331), (334, 335, 328, 329), (332, 333, 335, 334), (344, 338, 339, 348), (361, 340, 341, 359), (358, 336, 340, 361), (359, 341, 337, 360), (343, 352, 348, 339), (352, 353, 347, 348), (338, 344, 351, 342), (344, 345, 350, 351), (362, 367, 365, 363), (342, 351, 352, 343), (351, 350, 353, 352), (354, 345, 347, 355), (345, 344, 348, 347), (350, 356, 357, 353), (345, 354, 356, 350), (353, 357, 355, 347), (336, 358, 360, 337), (366, 364, 349, 346), (363, 365, 366, 346), (367, 362, 349, 364), (359, 360, 366, 365), (357, 363, 346, 355), (371, 369, 368, 370), (369, 374, 375, 368), (374, 372, 373, 375), (372, 371, 370, 373), (369, 371, 372, 374), (375, 373, 370, 368), (379, 377, 376, 378), (377, 382, 383, 376), (382, 380, 381, 383), (380, 379, 378, 381), (377, 379, 380, 382), (383, 381, 378, 376), (387, 385, 384, 386), (385, 390, 391, 384), (390, 388, 389, 391), (388, 387, 386, 389), (385, 387, 388, 390), (391, 389, 386, 384), (395, 393, 392, 394), (393, 398, 399, 392), (398, 396, 397, 399), (396, 395, 394, 397), (393, 395, 396, 398), (399, 397, 394, 392), (403, 401, 400, 402), (401, 406, 407, 400), (406, 404, 405, 407), (404, 403, 402, 405), (401, 403, 404, 406), (407, 405, 402, 400), (411, 409, 408, 410), (409, 414, 415, 408), (414, 412, 413, 415), (412, 411, 410, 413), (409, 411, 412, 414), (415, 413, 410, 408), (419, 417, 416, 418), (417, 422, 423, 416), (422, 420, 421, 423), (420, 419, 418, 421), (417, 419, 420, 422), (423, 421, 418, 416), (427, 425, 424, 426), (425, 430, 431, 424), (430, 428, 429, 431), (428, 427, 426, 429), (425, 427, 428, 430), (431, 429, 426, 424), (435, 433, 432, 434), (433, 438, 439, 432), (438, 436, 437, 439), (436, 435, 434, 437), (433, 435, 436, 438), (439, 437, 434, 432), (443, 441, 440, 442), (441, 446, 447, 440), (446, 444, 445, 447), (444, 443, 442, 445), (441, 443, 444, 446), (447, 445, 442, 440), (451, 449, 448, 450), (449, 454, 455, 448), (454, 452, 453, 455), (452, 451, 450, 453), (449, 451, 452, 454), (455, 453, 450, 448), (459, 457, 456, 458), (457, 462, 463, 456), (462, 460, 461, 463), (460, 459, 458, 461), (457, 459, 460, 462), (463, 461, 458, 456), (467, 465, 464, 466), (465, 470, 471, 464), (470, 468, 469, 471), (468, 467, 466, 469), (465, 467, 468, 470), (471, 469, 466, 464), (472, 474, 477, 479), (478, 476, 475, 473), (475, 476, 477, 474), (473, 475, 474, 472), (478, 473, 472, 479), (476, 478, 479, 477), (483, 481, 480, 482), (481, 486, 487, 480), (486, 484, 485, 487), (484, 483, 482, 485), (481, 483, 484, 486), (487, 485, 482, 480), (491, 489, 488, 490), (489, 494, 495, 488), (494, 492, 493, 495), (492, 491, 490, 493), (489, 491, 492, 494), (495, 493, 490, 488), (499, 497, 496, 498), (497, 502, 503, 496), (502, 500, 501, 503), (500, 499, 498, 501), (497, 499, 500, 502), (503, 501, 498, 496), (507, 505, 504, 506), (505, 510, 511, 504), (510, 508, 509, 511), (508, 507, 506, 509), (505, 507, 508, 510), (511, 509, 506, 504), (515, 513, 512, 514), (513, 518, 519, 512), (518, 516, 517, 519), (516, 515, 514, 517), (513, 515, 516, 518), (519, 517, 514, 512), (523, 521, 520, 522), (521, 526, 527, 520), (526, 524, 525, 527), (524, 523, 522, 525), (521, 523, 524, 526), (527, 525, 522, 520), (531, 529, 528, 530), (529, 534, 535, 528), (534, 532, 533, 535), (532, 531, 530, 533), (529, 531, 532, 534), (535, 533, 530, 528), (539, 537, 536, 538), (537, 542, 543, 536), (542, 540, 541, 543), (540, 539, 538, 541), (537, 539, 540, 542), (543, 541, 538, 536), (547, 545, 544, 546), (545, 550, 551, 544), (550, 548, 549, 551), (548, 547, 546, 549), (545, 547, 548, 550), (551, 549, 546, 544), (555, 553, 552, 554), (553, 558, 559, 552), (558, 556, 557, 559), (556, 555, 554, 557), (553, 555, 556, 558), (559, 557, 554, 552), (563, 561, 560, 562), (561, 566, 567, 560), (566, 564, 565, 567), (564, 563, 562, 565), (561, 563, 564, 566), (567, 565, 562, 560), (571, 569, 568, 570), (569, 574, 575, 568), (574, 572, 573, 575), (572, 571, 570, 573), (569, 571, 572, 574), (575, 573, 570, 568), (579, 577, 576, 578), (577, 582, 583, 576), (582, 580, 581, 583), (580, 579, 578, 581), (577, 579, 580, 582), (583, 581, 578, 576), (587, 585, 584, 586), (585, 590, 591, 584), (590, 588, 589, 591), (588, 587, 586, 589), (585, 587, 588, 590), (591, 589, 586, 584), (595, 593, 592, 594), (593, 598, 599, 592), (598, 596, 597, 599), (596, 595, 594, 597), (593, 595, 596, 598), (599, 597, 594, 592), (603, 601, 600, 602), (601, 606, 607, 600), (606, 604, 605, 607), (604, 603, 602, 605), (601, 603, 604, 606), (607, 605, 602, 600), (611, 609, 608, 610), (609, 614, 615, 608), (614, 612, 613, 615), (612, 611, 610, 613), (609, 611, 612, 614), (615, 613, 610, 608), (616, 618, 621, 623), (622, 620, 619, 617), (619, 620, 621, 618), (617, 619, 618, 616), (622, 617, 616, 623), (620, 622, 623, 621), (624, 626, 629, 631), (630, 628, 627, 625), (627, 628, 629, 626), (625, 627, 626, 624), (630, 625, 624, 631), (628, 630, 631, 629), (632, 634, 637, 639), (638, 636, 635, 633), (635, 636, 637, 634), (633, 635, 634, 632), (638, 633, 632, 639), (636, 638, 639, 637), (640, 642, 645, 647), (646, 644, 643, 641), (643, 644, 645, 642), (641, 643, 642, 640), (646, 641, 640, 647), (644, 646, 647, 645), (648, 650, 653, 655), (654, 652, 651, 649), (651, 652, 653, 650), (649, 651, 650, 648), (654, 649, 648, 655), (652, 654, 655, 653), (656, 658, 661, 663), (662, 660, 659, 657), (659, 660, 661, 658), (657, 659, 658, 656), (662, 657, 656, 663), (660, 662, 663, 661), (664, 666, 669, 671), (670, 668, 667, 665), (667, 668, 669, 666), (665, 667, 666, 664), (670, 665, 664, 671), (668, 670, 671, 669), (680, 674, 675, 684), (697, 676, 677, 695), (694, 672, 676, 697), (695, 677, 673, 696), (679, 688, 684, 675), (688, 689, 683, 684), (674, 680, 687, 678), (680, 681, 686, 687), (698, 703, 701, 699), (678, 687, 688, 679), (687, 686, 689, 688), (690, 681, 683, 691), (681, 680, 684, 683), (686, 692, 693, 689), (681, 690, 692, 686), (689, 693, 691, 683), (672, 694, 696, 673), (702, 700, 685, 682), (699, 701, 702, 682), (703, 698, 685, 700), (695, 696, 702, 701), (693, 699, 682, 691), (707, 705, 704, 706), (705, 710, 711, 704), (710, 708, 709, 711), (708, 707, 706, 709), (705, 707, 708, 710), (711, 709, 706, 704), (715, 713, 712, 714), (713, 718, 719, 712), (718, 716, 717, 719), (716, 715, 714, 717), (713, 715, 716, 718), (719, 717, 714, 712), (723, 721, 720, 722), (721, 726, 727, 720), (726, 724, 725, 727), (724, 723, 722, 725), (721, 723, 724, 726), (727, 725, 722, 720), (731, 729, 728, 730), (729, 734, 735, 728), (734, 732, 733, 735), (732, 731, 730, 733), (729, 731, 732, 734), (735, 733, 730, 728), (739, 737, 736, 738), (737, 742, 743, 736), (742, 740, 741, 743), (740, 739, 738, 741), (737, 739, 740, 742), (743, 741, 738, 736), (747, 745, 744, 746), (745, 750, 751, 744), (750, 748, 749, 751), (748, 747, 746, 749), (745, 747, 748, 750), (751, 749, 746, 744), (755, 753, 752, 754), (753, 758, 759, 752), (758, 756, 757, 759), (756, 755, 754, 757), (753, 755, 756, 758), (759, 757, 754, 752), (763, 761, 760, 762), (761, 766, 767, 760), (766, 764, 765, 767), (764, 763, 762, 765), (761, 763, 764, 766), (767, 765, 762, 760), (771, 769, 768, 770), (769, 774, 775, 768), (774, 772, 773, 775), (772, 771, 770, 773), (769, 771, 772, 774), (775, 773, 770, 768), (779, 777, 776, 778), (777, 782, 783, 776), (782, 780, 781, 783), (780, 779, 778, 781), (777, 779, 780, 782), (783, 781, 778, 776), (787, 785, 784, 786), (785, 790, 791, 784), (790, 788, 789, 791), (788, 787, 786, 789), (785, 787, 788, 790), (791, 789, 786, 784), (795, 793, 792, 794), (793, 798, 799, 792), (798, 796, 797, 799), (796, 795, 794, 797), (793, 795, 796, 798), (799, 797, 794, 792), (803, 801, 800, 802), (801, 806, 807, 800), (806, 804, 805, 807), (804, 803, 802, 805), (801, 803, 804, 806), (807, 805, 802, 800), (808, 810, 813, 815), (814, 812, 811, 809), (811, 812, 813, 810), (809, 811, 810, 808), (814, 809, 808, 815), (812, 814, 815, 813), (819, 817, 816, 818), (817, 822, 823, 816), (822, 820, 821, 823), (820, 819, 818, 821), (817, 819, 820, 822), (823, 821, 818, 816), (827, 825, 824, 826), (825, 830, 831, 824), (830, 828, 829, 831), (828, 827, 826, 829), (825, 827, 828, 830), (831, 829, 826, 824), (835, 833, 832, 834), (833, 838, 839, 832), (838, 836, 837, 839), (836, 835, 834, 837), (833, 835, 836, 838), (839, 837, 834, 832), (843, 841, 840, 842), (841, 846, 847, 840), (846, 844, 845, 847), (844, 843, 842, 845), (841, 843, 844, 846), (847, 845, 842, 840), (851, 849, 848, 850), (849, 854, 855, 848), (854, 852, 853, 855), (852, 851, 850, 853), (849, 851, 852, 854), (855, 853, 850, 848), (859, 857, 856, 858), (857, 862, 863, 856), (862, 860, 861, 863), (860, 859, 858, 861), (857, 859, 860, 862), (863, 861, 858, 856), (867, 865, 864, 866), (865, 870, 871, 864), (870, 868, 869, 871), (868, 867, 866, 869), (865, 867, 868, 870), (871, 869, 866, 864), (875, 873, 872, 874), (873, 878, 879, 872), (878, 876, 877, 879), (876, 875, 874, 877), (873, 875, 876, 878), (879, 877, 874, 872), (883, 881, 880, 882), (881, 886, 887, 880), (886, 884, 885, 887), (884, 883, 882, 885), (881, 883, 884, 886), (887, 885, 882, 880), (891, 889, 888, 890), (889, 894, 895, 888), (894, 892, 893, 895), (892, 891, 890, 893), (889, 891, 892, 894), (895, 893, 890, 888), (899, 897, 896, 898), (897, 902, 903, 896), (902, 900, 901, 903), (900, 899, 898, 901), (897, 899, 900, 902), (903, 901, 898, 896), (907, 905, 904, 906), (905, 910, 911, 904), (910, 908, 909, 911), (908, 907, 906, 909), (905, 907, 908, 910), (911, 909, 906, 904), (915, 913, 912, 914), (913, 918, 919, 912), (918, 916, 917, 919), (916, 915, 914, 917), (913, 915, 916, 918), (919, 917, 914, 912), (923, 921, 920, 922), (921, 926, 927, 920), (926, 924, 925, 927), (924, 923, 922, 925), (921, 923, 924, 926), (927, 925, 922, 920), (931, 929, 928, 930), (929, 934, 935, 928), (934, 932, 933, 935), (932, 931, 930, 933), (929, 931, 932, 934), (935, 933, 930, 928), (939, 937, 936, 938), (937, 942, 943, 936), (942, 940, 941, 943), (940, 939, 938, 941), (937, 939, 940, 942), (943, 941, 938, 936), (947, 945, 944, 946), (945, 950, 951, 944), (950, 948, 949, 951), (948, 947, 946, 949), (945, 947, 948, 950), (951, 949, 946, 944), (952, 954, 957, 959), (958, 956, 955, 953), (955, 956, 957, 954), (953, 955, 954, 952), (958, 953, 952, 959), (956, 958, 959, 957), (960, 962, 965, 967), (966, 964, 963, 961), (963, 964, 965, 962), (961, 963, 962, 960), (966, 961, 960, 967), (964, 966, 967, 965), (968, 970, 973, 975), (974, 972, 971, 969), (971, 972, 973, 970), (969, 971, 970, 968), (974, 969, 968, 975), (972, 974, 975, 973), (976, 978, 981, 983), (982, 980, 979, 977), (979, 980, 981, 978), (977, 979, 978, 976), (982, 977, 976, 983), (980, 982, 983, 981), (984, 986, 989, 991), (990, 988, 987, 985), (987, 988, 989, 986), (985, 987, 986, 984), (990, 985, 984, 991), (988, 990, 991, 989), (992, 994, 997, 999), (998, 996, 995, 993), (995, 996, 997, 994), (993, 995, 994, 992), (998, 993, 992, 999), (996, 998, 999, 997), (1000, 1002, 1005, 1007), (1006, 1004, 1003, 1001), (1003, 1004, 1005, 1002), (1001, 1003, 1002, 1000), (1006, 1001, 1000, 1007), (1004, 1006, 1007, 1005)])
me_cube_008.polygons.foreach_set('use_smooth', [0, 0, 0, 1, 0, 0, 0, 0, 0, 0, 0, 0, 0, 0, 0, 0, 0, 0, 0, 0, 0, 0, 1, 1, 1, 1, 1, 1, 1, 1, 1, 1, 1, 1, 1, 1, 1, 1, 1, 1, 1, 1, 1, 1, 1, 1, 1, 1, 1, 1, 1, 1, 1, 1, 1, 1, 1, 1, 1, 1, 1, 1, 1, 1, 1, 1, 1, 1, 1, 1, 1, 1, 1, 1, 1, 1, 1, 1, 1, 1, 1, 1, 1, 1, 1, 1, 1, 1, 1, 1, 1, 1, 1, 1, 1, 1, 1, 1, 1, 1, 1, 1, 1, 1, 1, 1, 1, 1, 1, 1, 1, 1, 1, 1, 1, 1, 1, 1, 1, 1, 1, 1, 1, 1, 1, 1, 1, 1, 1, 1, 1, 1, 1, 1, 1, 1, 1, 1, 1, 1, 1, 1, 1, 1, 1, 1, 1, 1, 1, 1, 1, 1, 1, 1, 1, 1, 1, 1, 1, 1, 1, 1, 1, 1, 1, 1, 1, 1, 1, 1, 1, 1, 1, 1, 1, 1, 1, 1, 1, 1, 1, 1, 1, 1, 1, 1, 1, 1, 1, 1, 1, 1, 1, 1, 1, 1, 1, 1, 1, 1, 1, 1, 1, 1, 1, 1, 1, 1, 1, 1, 1, 1, 1, 1, 1, 1, 1, 1, 1, 1, 1, 1, 1, 1, 1, 1, 1, 1, 1, 1, 1, 1, 1, 1, 1, 1, 1, 1, 1, 1, 1, 1, 1, 1, 1, 1, 1, 1, 1, 1, 0, 0, 0, 0, 0, 0, 0, 0, 0, 0, 0, 0, 0, 0, 0, 0, 0, 0, 0, 0, 0, 0, 1, 1, 1, 1, 1, 1, 1, 1, 1, 1, 1, 1, 1, 1, 1, 1, 1, 1, 1, 1, 1, 1, 1, 1, 1, 1, 1, 1, 1, 1, 1, 1, 1, 1, 1, 1, 1, 1, 1, 1, 1, 1, 1, 1, 1, 1, 1, 1, 1, 1, 1, 1, 1, 1, 1, 1, 1, 1, 1, 1, 1, 1, 1, 1, 1, 1, 1, 1, 1, 1, 1, 1, 1, 1, 1, 1, 1, 1, 1, 1, 1, 1, 1, 1, 1, 1, 1, 1, 1, 1, 1, 1, 1, 1, 1, 1, 1, 1, 1, 1, 1, 1, 1, 1, 1, 1, 1, 1, 1, 1, 1, 1, 1, 1, 1, 1, 1, 1, 1, 1, 1, 1, 1, 1, 1, 1, 1, 1, 1, 1, 1, 1, 1, 1, 1, 1, 1, 1, 1, 1, 1, 1, 1, 1, 1, 1, 1, 1, 1, 1, 1, 1, 1, 1, 1, 1, 1, 1, 1, 1, 1, 1, 1, 1, 1, 1, 1, 1, 1, 1, 1, 1, 1, 1, 1, 1, 1, 1, 1, 1, 1, 1, 1, 1, 1, 1, 1, 1, 1, 1, 1, 1, 1, 1, 1, 1, 1, 1, 1, 1, 1, 1, 1, 1, 1, 1, 1, 1, 1, 1, 1, 1, 1, 1, 1, 1, 1, 1, 1, 1, 1, 1, 1, 1, 1, 1, 1, 1, 0, 0, 0, 0, 0, 0, 0, 0, 0, 0, 0, 0, 0, 0, 0, 0, 0, 0, 0, 0, 0, 0, 1, 1, 1, 1, 1, 1, 1, 1, 1, 1, 1, 1, 1, 1, 1, 1, 1, 1, 1, 1, 1, 1, 1, 1, 1, 1, 1, 1, 1, 1, 1, 1, 1, 1, 1, 1, 1, 1, 1, 1, 1, 1, 1, 1, 1, 1, 1, 1, 1, 1, 1, 1, 1, 1, 1, 1, 1, 1, 1, 1, 1, 1, 1, 1, 1, 1, 1, 1, 1, 1, 1, 1, 1, 1, 1, 1, 1, 1, 1, 1, 1, 1, 1, 1, 1, 1, 1, 1, 1, 1, 1, 1, 1, 1, 1, 1, 1, 1, 1, 1, 1, 1, 1, 1, 1, 1, 1, 1, 1, 1, 1, 1, 1, 1, 1, 1, 1, 1, 1, 1, 1, 1, 1, 1, 1, 1, 1, 1, 1, 1, 1, 1, 1, 1, 1, 1, 1, 1, 1, 1, 1, 1, 1, 1, 1, 1, 1, 1, 1, 1, 1, 1, 1, 1, 1, 1, 1, 1, 1, 1, 1, 1, 1, 1, 1, 1, 1, 1, 1, 1, 1, 1, 1, 1, 1, 1, 1, 1, 1, 1, 1, 1, 1, 1, 1, 1, 1, 1, 1, 1, 1, 1, 1, 1, 1, 1, 1, 1, 1, 1, 1, 1, 1, 1, 1, 1, 1, 1, 1, 1, 1, 1, 1, 1, 1, 1, 1, 1, 1, 1, 1, 1, 1, 1, 1, 1, 1, 1])
_uv = me_cube_008.uv_layers.new(name='UVMap')
_uv.uv.foreach_set('vector', [0.6289, 0.8633, 0.6289, 0.8633, 0.6289, 0.8633, 0.6289, 0.8633, 0.6289, 0.8633, 0.6289, 0.8633, 0.6289, 0.8633, 0.6289, 0.8633, 0.6289, 0.8633, 0.6289, 0.8633, 0.6289, 0.8633, 0.6289, 0.8633, 0.6289, 0.8633, 0.6289, 0.8633, 0.6289, 0.8633, 0.6289, 0.8633, 0.6289, 0.8633, 0.6289, 0.8633, 0.6289, 0.8633, 0.6289, 0.8633, 0.6289, 0.8633, 0.6289, 0.8633, 0.6289, 0.8633, 0.6289, 0.8633, 0.6289, 0.8633, 0.6289, 0.8633, 0.6289, 0.8633, 0.6289, 0.8633, 0.6289, 0.8633, 0.6289, 0.8633, 0.6289, 0.8633, 0.6289, 0.8633, 0.6289, 0.8633, 0.6289, 0.8633, 0.6289, 0.8633, 0.6289, 0.8633, 0.6289, 0.8633, 0.6289, 0.8633, 0.6289, 0.8633, 0.6289, 0.8633, 0.6289, 0.8633, 0.6289, 0.8633, 0.6289, 0.8633, 0.6289, 0.8633, 0.6289, 0.8633, 0.6289, 0.8633, 0.6289, 0.8633, 0.6289, 0.8633, 0.6289, 0.8633, 0.6289, 0.8633, 0.6289, 0.8633, 0.6289, 0.8633, 0.6289, 0.8633, 0.6289, 0.8633, 0.6289, 0.8633, 0.6289, 0.8633, 0.6289, 0.8633, 0.6289, 0.8633, 0.6289, 0.8633, 0.6289, 0.8633, 0.6289, 0.8633, 0.6289, 0.8633, 0.6289, 0.8633, 0.6289, 0.8633, 0.6289, 0.8633, 0.6289, 0.8633, 0.6289, 0.8633, 0.6289, 0.8633, 0.6289, 0.8633, 0.6289, 0.8633, 0.6289, 0.8633, 0.6289, 0.8633, 0.6289, 0.8633, 0.6289, 0.8633, 0.6289, 0.8633, 0.6289, 0.8633, 0.6289, 0.8633, 0.6289, 0.8633, 0.6289, 0.8633, 0.6289, 0.8633, 0.6289, 0.8633, 0.6289, 0.8633, 0.6289, 0.8633, 0.6289, 0.8633, 0.6289, 0.8633, 0.6289, 0.8633, 0.6289, 0.8633, 0.6289, 0.8633, 0.1172, 0.623, 0.1172, 0.623, 0.1172, 0.623, 0.1172, 0.623, 0.1172, 0.623, 0.1172, 0.623, 0.1172, 0.623, 0.1172, 0.623, 0.1172, 0.623, 0.1172, 0.623, 0.1172, 0.623, 0.1172, 0.623, 0.1172, 0.623, 0.1172, 0.623, 0.1172, 0.623, 0.1172, 0.623, 0.1172, 0.623, 0.1172, 0.623, 0.1172, 0.623, 0.1172, 0.623, 0.1172, 0.623, 0.1172, 0.623, 0.1172, 0.623, 0.1172, 0.623, 0.1172, 0.623, 0.1172, 0.623, 0.1172, 0.623, 0.1172, 0.623, 0.1172, 0.623, 0.1172, 0.623, 0.1172, 0.623, 0.1172, 0.623, 0.1172, 0.623, 0.1172, 0.623, 0.1172, 0.623, 0.1172, 0.623, 0.1172, 0.623, 0.1172, 0.623, 0.1172, 0.623, 0.1172, 0.623, 0.1172, 0.623, 0.1172, 0.623, 0.1172, 0.623, 0.1172, 0.623, 0.1172, 0.623, 0.1172, 0.623, 0.1172, 0.623, 0.1172, 0.623, 0.1172, 0.623, 0.1172, 0.623, 0.1172, 0.623, 0.1172, 0.623, 0.1172, 0.623, 0.1172, 0.623, 0.1172, 0.623, 0.1172, 0.623, 0.1172, 0.623, 0.1172, 0.623, 0.1172, 0.623, 0.1172, 0.623, 0.1172, 0.623, 0.1172, 0.623, 0.1172, 0.623, 0.1172, 0.623, 0.1172, 0.623, 0.1172, 0.623, 0.1172, 0.623, 0.1172, 0.623, 0.1172, 0.623, 0.1172, 0.623, 0.1172, 0.623, 0.1172, 0.623, 0.1172, 0.623, 0.1172, 0.623, 0.1172, 0.623, 0.1172, 0.623, 0.1172, 0.623, 0.1172, 0.623, 0.1172, 0.623, 0.1172, 0.623, 0.1172, 0.623, 0.1172, 0.623, 0.1172, 0.623, 0.1172, 0.623, 0.1172, 0.623, 0.1172, 0.623, 0.1172, 0.623, 0.1172, 0.623, 0.1172, 0.623, 0.1172, 0.623, 0.1172, 0.623, 0.1172, 0.623, 0.1172, 0.623, 0.1172, 0.623, 0.1172, 0.623, 0.1172, 0.623, 0.1172, 0.623, 0.1172, 0.623, 0.1172, 0.623, 0.1172, 0.623, 0.1172, 0.623, 0.1172, 0.623, 0.1172, 0.623, 0.1172, 0.623, 0.1172, 0.623, 0.1172, 0.623, 0.1172, 0.623, 0.1172, 0.623, 0.1172, 0.623, 0.1172, 0.623, 0.1172, 0.623, 0.1172, 0.623, 0.1172, 0.623, 0.1172, 0.623, 0.1172, 0.623, 0.1172, 0.623, 0.1172, 0.623, 0.1172, 0.623, 0.1172, 0.623, 0.1172, 0.623, 0.1172, 0.623, 0.1172, 0.623, 0.1172, 0.623, 0.1172, 0.623, 0.1172, 0.623, 0.1172, 0.623, 0.1172, 0.623, 0.1172, 0.623, 0.1172, 0.623, 0.1172, 0.623, 0.1172, 0.623, 0.1172, 0.623, 0.1172, 0.623, 0.1172, 0.623, 0.1172, 0.623, 0.1172, 0.623, 0.1172, 0.623, 0.1172, 0.623, 0.1172, 0.623, 0.1172, 0.623, 0.1172, 0.623, 0.1172, 0.623, 0.1172, 0.623, 0.1172, 0.623, 0.1172, 0.623, 0.1172, 0.623, 0.1172, 0.623, 0.1172, 0.623, 0.1172, 0.623, 0.1172, 0.623, 0.1172, 0.623, 0.1172, 0.623, 0.1172, 0.623, 0.1172, 0.623, 0.1172, 0.623, 0.1172, 0.623, 0.1172, 0.623, 0.1172, 0.623, 0.1172, 0.623, 0.1172, 0.623, 0.1172, 0.623, 0.1172, 0.623, 0.1172, 0.623, 0.1172, 0.623, 0.1172, 0.623, 0.1172, 0.623, 0.1172, 0.623, 0.1172, 0.623, 0.1172, 0.623, 0.1172, 0.623, 0.1172, 0.623, 0.1172, 0.623, 0.1172, 0.623, 0.1172, 0.623, 0.1172, 0.623, 0.1172, 0.623, 0.1172, 0.623, 0.1172, 0.623, 0.1172, 0.623, 0.1172, 0.623, 0.1172, 0.623, 0.1172, 0.623, 0.1172, 0.623, 0.1172, 0.623, 0.1172, 0.623, 0.1172, 0.623, 0.1172, 0.623, 0.1172, 0.623, 0.1172, 0.623, 0.1172, 0.623, 0.1172, 0.623, 0.1172, 0.623, 0.1172, 0.623, 0.1172, 0.623, 0.1172, 0.623, 0.1172, 0.623, 0.1172, 0.623, 0.1172, 0.623, 0.1172, 0.623, 0.1172, 0.623, 0.1172, 0.623, 0.1172, 0.623, 0.1172, 0.623, 0.1172, 0.623, 0.1172, 0.623, 0.1172, 0.623, 0.1172, 0.623, 0.1172, 0.623, 0.1172, 0.623, 0.1172, 0.623, 0.1172, 0.623, 0.1172, 0.623, 0.1172, 0.623, 0.1172, 0.623, 0.1172, 0.623, 0.1172, 0.623, 0.1172, 0.623, 0.1172, 0.623, 0.1172, 0.623, 0.1172, 0.623, 0.1172, 0.623, 0.1172, 0.623, 0.1172, 0.623, 0.1172, 0.623, 0.1172, 0.623, 0.1172, 0.623, 0.1172, 0.623, 0.1172, 0.623, 0.1172, 0.623, 0.1172, 0.623, 0.1172, 0.623, 0.1172, 0.623, 0.1172, 0.623, 0.1172, 0.623, 0.1172, 0.623, 0.1172, 0.623, 0.1172, 0.623, 0.1172, 0.623, 0.1172, 0.623, 0.1172, 0.623, 0.1172, 0.623, 0.1172, 0.623, 0.1172, 0.623, 0.1172, 0.623, 0.1172, 0.623, 0.1172, 0.623, 0.1172, 0.623, 0.1172, 0.623, 0.1172, 0.623, 0.1172, 0.623, 0.1172, 0.623, 0.1172, 0.623, 0.1172, 0.623, 0.1172, 0.623, 0.1172, 0.623, 0.1172, 0.623, 0.1172, 0.623, 0.1172, 0.623, 0.1172, 0.623, 0.1172, 0.623, 0.1172, 0.623, 0.1172, 0.623, 0.1172, 0.623, 0.1172, 0.623, 0.1172, 0.623, 0.1172, 0.623, 0.1172, 0.623, 0.1172, 0.623, 0.1172, 0.623, 0.1172, 0.623, 0.1172, 0.623, 0.1172, 0.623, 0.1172, 0.623, 0.1172, 0.623, 0.1172, 0.623, 0.1172, 0.623, 0.1172, 0.623, 0.1172, 0.623, 0.1172, 0.623, 0.1172, 0.623, 0.1172, 0.623, 0.1172, 0.623, 0.1172, 0.623, 0.1172, 0.623, 0.1172, 0.623, 0.1172, 0.623, 0.1172, 0.623, 0.1172, 0.623, 0.1172, 0.623, 0.1172, 0.623, 0.1172, 0.623, 0.1172, 0.623, 0.1172, 0.623, 0.1172, 0.623, 0.1172, 0.623, 0.1172, 0.623, 0.1172, 0.623, 0.1172, 0.623, 0.1172, 0.623, 0.1172, 0.623, 0.1172, 0.623, 0.1172, 0.623, 0.1172, 0.623, 0.1172, 0.623, 0.1172, 0.623, 0.1172, 0.623, 0.1172, 0.623, 0.1172, 0.623, 0.1172, 0.623, 0.1172, 0.623, 0.1172, 0.623, 0.1172, 0.623, 0.1172, 0.623, 0.1172, 0.623, 0.1172, 0.623, 0.1172, 0.623, 0.1172, 0.623, 0.1172, 0.623, 0.1172, 0.623, 0.1172, 0.623, 0.1172, 0.623, 0.1172, 0.623, 0.1172, 0.623, 0.1172, 0.623, 0.1172, 0.623, 0.1172, 0.623, 0.1172, 0.623, 0.1172, 0.623, 0.1172, 0.623, 0.1172, 0.623, 0.1172, 0.623, 0.1172, 0.623, 0.1172, 0.623, 0.1172, 0.623, 0.1172, 0.623, 0.1172, 0.623, 0.1172, 0.623, 0.1172, 0.623, 0.1172, 0.623, 0.1172, 0.623, 0.1172, 0.623, 0.1172, 0.623, 0.1172, 0.623, 0.1172, 0.623, 0.1172, 0.623, 0.1172, 0.623, 0.1172, 0.623, 0.1172, 0.623, 0.1172, 0.623, 0.1172, 0.623, 0.1172, 0.623, 0.1172, 0.623, 0.1172, 0.623, 0.1172, 0.623, 0.1172, 0.623, 0.1172, 0.623, 0.1172, 0.623, 0.1172, 0.623, 0.1172, 0.623, 0.1172, 0.623, 0.1172, 0.623, 0.1172, 0.623, 0.1172, 0.623, 0.1172, 0.623, 0.1172, 0.623, 0.1172, 0.623, 0.1172, 0.623, 0.1172, 0.623, 0.1172, 0.623, 0.1172, 0.623, 0.1172, 0.623, 0.1172, 0.623, 0.1172, 0.623, 0.1172, 0.623, 0.1172, 0.623, 0.1172, 0.623, 0.1172, 0.623, 0.1172, 0.623, 0.1172, 0.623, 0.1172, 0.623, 0.1172, 0.623, 0.1172, 0.623, 0.1172, 0.623, 0.1172, 0.623, 0.1172, 0.623, 0.1172, 0.623, 0.1172, 0.623, 0.1172, 0.623, 0.1172, 0.623, 0.1172, 0.623, 0.1172, 0.623, 0.1172, 0.623, 0.1172, 0.623, 0.1172, 0.623, 0.1172, 0.623, 0.1172, 0.623, 0.1172, 0.623, 0.1172, 0.623, 0.1172, 0.623, 0.1172, 0.623, 0.1172, 0.623, 0.1172, 0.623, 0.1172, 0.623, 0.1172, 0.623, 0.1172, 0.623, 0.1172, 0.623, 0.1172, 0.623, 0.1172, 0.623, 0.1172, 0.623, 0.1172, 0.623, 0.1172, 0.623, 0.1172, 0.623, 0.1172, 0.623, 0.1172, 0.623, 0.1172, 0.623, 0.1172, 0.623, 0.1172, 0.623, 0.1172, 0.623, 0.1172, 0.623, 0.1172, 0.623, 0.1172, 0.623, 0.1172, 0.623, 0.1172, 0.623, 0.1172, 0.623, 0.1172, 0.623, 0.1172, 0.623, 0.1172, 0.623, 0.1172, 0.623, 0.1172, 0.623, 0.1172, 0.623, 0.1172, 0.623, 0.1172, 0.623, 0.1172, 0.623, 0.1172, 0.623, 0.1172, 0.623, 0.1172, 0.623, 0.1172, 0.623, 0.1172, 0.623, 0.1172, 0.623, 0.1172, 0.623, 0.1172, 0.623, 0.1172, 0.623, 0.1172, 0.623, 0.1172, 0.623, 0.1172, 0.623, 0.1172, 0.623, 0.1172, 0.623, 0.1172, 0.623, 0.1172, 0.623, 0.1172, 0.623, 0.1172, 0.623, 0.1172, 0.623, 0.1172, 0.623, 0.1172, 0.623, 0.1172, 0.623, 0.1172, 0.623, 0.1172, 0.623, 0.1172, 0.623, 0.1172, 0.623, 0.1172, 0.623, 0.1172, 0.623, 0.1172, 0.623, 0.1172, 0.623, 0.1172, 0.623, 0.1172, 0.623, 0.1172, 0.623, 0.1172, 0.623, 0.1172, 0.623, 0.1172, 0.623, 0.1172, 0.623, 0.1172, 0.623, 0.1172, 0.623, 0.1172, 0.623, 0.1172, 0.623, 0.1172, 0.623, 0.1172, 0.623, 0.1172, 0.623, 0.1172, 0.623, 0.1172, 0.623, 0.1172, 0.623, 0.1172, 0.623, 0.1172, 0.623, 0.1172, 0.623, 0.1172, 0.623, 0.1172, 0.623, 0.1172, 0.623, 0.1172, 0.623, 0.1172, 0.623, 0.1172, 0.623, 0.1172, 0.623, 0.1172, 0.623, 0.1172, 0.623, 0.1172, 0.623, 0.1172, 0.623, 0.1172, 0.623, 0.1172, 0.623, 0.1172, 0.623, 0.1172, 0.623, 0.1172, 0.623, 0.1172, 0.623, 0.1172, 0.623, 0.1172, 0.623, 0.1172, 0.623, 0.1172, 0.623, 0.1172, 0.623, 0.1172, 0.623, 0.1172, 0.623, 0.1172, 0.623, 0.1172, 0.623, 0.1172, 0.623, 0.1172, 0.623, 0.1172, 0.623, 0.1172, 0.623, 0.1172, 0.623, 0.1172, 0.623, 0.1172, 0.623, 0.1172, 0.623, 0.1172, 0.623, 0.1172, 0.623, 0.1172, 0.623, 0.1172, 0.623, 0.1172, 0.623, 0.1172, 0.623, 0.1172, 0.623, 0.1172, 0.623, 0.1172, 0.623, 0.1172, 0.623, 0.1172, 0.623, 0.1172, 0.623, 0.1172, 0.623, 0.1172, 0.623, 0.1172, 0.623, 0.1172, 0.623, 0.1172, 0.623, 0.1172, 0.623, 0.1172, 0.623, 0.1172, 0.623, 0.1172, 0.623, 0.1172, 0.623, 0.1172, 0.623, 0.1172, 0.623, 0.1172, 0.623, 0.1172, 0.623, 0.1172, 0.623, 0.1172, 0.623, 0.1172, 0.623, 0.1172, 0.623, 0.1172, 0.623, 0.1172, 0.623, 0.1172, 0.623, 0.1172, 0.623, 0.1172, 0.623, 0.1172, 0.623, 0.1172, 0.623, 0.1172, 0.623, 0.1172, 0.623, 0.1172, 0.623, 0.1172, 0.623, 0.1172, 0.623, 0.1172, 0.623, 0.1172, 0.623, 0.1172, 0.623, 0.1172, 0.623, 0.1172, 0.623, 0.1172, 0.623, 0.1172, 0.623, 0.1172, 0.623, 0.1172, 0.623, 0.1172, 0.623, 0.1172, 0.623, 0.1172, 0.623, 0.1172, 0.623, 0.1172, 0.623, 0.1172, 0.623, 0.1172, 0.623, 0.1172, 0.623, 0.1172, 0.623, 0.1172, 0.623, 0.1172, 0.623, 0.1172, 0.623, 0.1172, 0.623, 0.1172, 0.623, 0.1172, 0.623, 0.1172, 0.623, 0.1172, 0.623, 0.1172, 0.623, 0.1172, 0.623, 0.1172, 0.623, 0.1172, 0.623, 0.1172, 0.623, 0.1172, 0.623, 0.1172, 0.623, 0.1172, 0.623, 0.1172, 0.623, 0.1172, 0.623, 0.1172, 0.623, 0.1172, 0.623, 0.1172, 0.623, 0.1172, 0.623, 0.1172, 0.623, 0.1172, 0.623, 0.1172, 0.623, 0.1172, 0.623, 0.1172, 0.623, 0.1172, 0.623, 0.1172, 0.623, 0.1172, 0.623, 0.1172, 0.623, 0.1172, 0.623, 0.1172, 0.623, 0.1172, 0.623, 0.1172, 0.623, 0.1172, 0.623, 0.1172, 0.623, 0.1172, 0.623, 0.1172, 0.623, 0.1172, 0.623, 0.1172, 0.623, 0.1172, 0.623, 0.1172, 0.623, 0.1172, 0.623, 0.1172, 0.623, 0.1172, 0.623, 0.1172, 0.623, 0.1172, 0.623, 0.1172, 0.623, 0.1172, 0.623, 0.1172, 0.623, 0.1172, 0.623, 0.1172, 0.623, 0.1172, 0.623, 0.1172, 0.623, 0.1172, 0.623, 0.1172, 0.623, 0.1172, 0.623, 0.1172, 0.623, 0.1172, 0.623, 0.1172, 0.623, 0.1172, 0.623, 0.1172, 0.623, 0.1172, 0.623, 0.1172, 0.623, 0.1172, 0.623, 0.1172, 0.623, 0.1172, 0.623, 0.1172, 0.623, 0.1172, 0.623, 0.1172, 0.623, 0.1172, 0.623, 0.1172, 0.623, 0.1172, 0.623, 0.1172, 0.623, 0.1172, 0.623, 0.1172, 0.623, 0.1172, 0.623, 0.1172, 0.623, 0.1172, 0.623, 0.1172, 0.623, 0.1172, 0.623, 0.1172, 0.623, 0.1172, 0.623, 0.1172, 0.623, 0.1172, 0.623, 0.1172, 0.623, 0.1172, 0.623, 0.1172, 0.623, 0.1172, 0.623, 0.1172, 0.623, 0.1172, 0.623, 0.1172, 0.623, 0.1172, 0.623, 0.1172, 0.623, 0.1172, 0.623, 0.1172, 0.623, 0.1172, 0.623, 0.1172, 0.623, 0.1172, 0.623, 0.1172, 0.623, 0.1172, 0.623, 0.1172, 0.623, 0.1172, 0.623, 0.1172, 0.623, 0.1172, 0.623, 0.1172, 0.623, 0.1172, 0.623, 0.1172, 0.623, 0.1172, 0.623, 0.1172, 0.623, 0.1172, 0.623, 0.1172, 0.623, 0.1172, 0.623, 0.1172, 0.623, 0.1172, 0.623, 0.1172, 0.623, 0.1172, 0.623, 0.1172, 0.623, 0.1172, 0.623, 0.1172, 0.623, 0.1172, 0.623, 0.1172, 0.623, 0.1172, 0.623, 0.1172, 0.623, 0.1172, 0.623, 0.1172, 0.623, 0.1172, 0.623, 0.1172, 0.623, 0.1172, 0.623, 0.1172, 0.623, 0.1172, 0.623, 0.1172, 0.623, 0.1172, 0.623, 0.1172, 0.623, 0.1172, 0.623, 0.1172, 0.623, 0.1172, 0.623, 0.1172, 0.623, 0.1172, 0.623, 0.1172, 0.623, 0.1172, 0.623, 0.1172, 0.623, 0.1172, 0.623, 0.1172, 0.623, 0.1172, 0.623, 0.1172, 0.623, 0.1172, 0.623, 0.1172, 0.623, 0.1172, 0.623, 0.1172, 0.623, 0.1172, 0.623, 0.1172, 0.623, 0.1172, 0.623, 0.1172, 0.623, 0.1172, 0.623, 0.1172, 0.623, 0.1172, 0.623, 0.1172, 0.623, 0.1172, 0.623, 0.1172, 0.623, 0.1172, 0.623, 0.1172, 0.623, 0.1172, 0.623, 0.1172, 0.623, 0.1172, 0.623, 0.1172, 0.623, 0.1172, 0.623, 0.1172, 0.623, 0.1172, 0.623, 0.1172, 0.623, 0.1172, 0.623, 0.1172, 0.623, 0.1172, 0.623, 0.1172, 0.623, 0.1172, 0.623, 0.1172, 0.623, 0.1172, 0.623, 0.1172, 0.623, 0.1172, 0.623, 0.1172, 0.623, 0.1172, 0.623, 0.1172, 0.623, 0.1172, 0.623, 0.1172, 0.623, 0.1172, 0.623, 0.1172, 0.623, 0.1172, 0.623, 0.1172, 0.623, 0.1172, 0.623, 0.1172, 0.623, 0.1172, 0.623, 0.1172, 0.623, 0.1172, 0.623, 0.1172, 0.623, 0.1172, 0.623, 0.1172, 0.623, 0.1172, 0.623, 0.1172, 0.623, 0.1172, 0.623, 0.1172, 0.623, 0.1172, 0.623, 0.1172, 0.623, 0.1172, 0.623, 0.1172, 0.623, 0.1172, 0.623, 0.1172, 0.623, 0.1172, 0.623, 0.1172, 0.623, 0.1172, 0.623, 0.1172, 0.623, 0.1172, 0.623, 0.1172, 0.623, 0.1172, 0.623, 0.1172, 0.623, 0.1172, 0.623, 0.1172, 0.623, 0.1172, 0.623, 0.1172, 0.623, 0.1172, 0.623, 0.1172, 0.623, 0.1172, 0.623, 0.1172, 0.623, 0.1172, 0.623, 0.1172, 0.623, 0.1172, 0.623, 0.1172, 0.623, 0.1172, 0.623, 0.1172, 0.623, 0.1172, 0.623, 0.1172, 0.623, 0.1172, 0.623, 0.1172, 0.623, 0.1172, 0.623, 0.1172, 0.623, 0.1172, 0.623, 0.1172, 0.623, 0.1172, 0.623, 0.1172, 0.623, 0.1172, 0.623, 0.1172, 0.623, 0.1172, 0.623, 0.1172, 0.623, 0.1172, 0.623, 0.1172, 0.623, 0.1172, 0.623, 0.1172, 0.623, 0.1172, 0.623, 0.1172, 0.623, 0.1172, 0.623, 0.1172, 0.623, 0.1172, 0.623, 0.1172, 0.623, 0.1172, 0.623, 0.1172, 0.623, 0.1172, 0.623, 0.1172, 0.623, 0.1172, 0.623, 0.1172, 0.623, 0.1172, 0.623, 0.1172, 0.623, 0.1172, 0.623, 0.1172, 0.623, 0.1172, 0.623, 0.1172, 0.623, 0.1172, 0.623, 0.1172, 0.623, 0.1172, 0.623, 0.1172, 0.623, 0.1172, 0.623, 0.1172, 0.623, 0.1172, 0.623, 0.1172, 0.623, 0.1172, 0.623, 0.1172, 0.623, 0.1172, 0.623, 0.1172, 0.623, 0.1172, 0.623, 0.1172, 0.623, 0.1172, 0.623, 0.1172, 0.623, 0.1172, 0.623, 0.1172, 0.623, 0.1172, 0.623, 0.1172, 0.623, 0.1172, 0.623, 0.1172, 0.623, 0.1172, 0.623, 0.1172, 0.623, 0.1172, 0.623, 0.1172, 0.623, 0.1172, 0.623, 0.1172, 0.623, 0.1172, 0.623, 0.1172, 0.623, 0.1172, 0.623, 0.1172, 0.623, 0.1172, 0.623, 0.1172, 0.623, 0.1172, 0.623, 0.1172, 0.623, 0.1172, 0.623, 0.1172, 0.623, 0.1172, 0.623, 0.1172, 0.623, 0.1172, 0.623, 0.1172, 0.623, 0.1172, 0.623, 0.1172, 0.623, 0.1172, 0.623, 0.1172, 0.623, 0.1172, 0.623, 0.1172, 0.623, 0.1172, 0.623, 0.1172, 0.623, 0.1172, 0.623, 0.1172, 0.623, 0.1172, 0.623, 0.1172, 0.623, 0.1172, 0.623, 0.1172, 0.623, 0.1172, 0.623, 0.1172, 0.623, 0.1172, 0.623, 0.1172, 0.623, 0.1172, 0.623, 0.1172, 0.623, 0.1172, 0.623, 0.1172, 0.623, 0.1172, 0.623, 0.1172, 0.623, 0.1172, 0.623, 0.1172, 0.623, 0.1172, 0.623, 0.1172, 0.623, 0.6289, 0.8633, 0.6289, 0.8633, 0.6289, 0.8633, 0.6289, 0.8633, 0.6289, 0.8633, 0.6289, 0.8633, 0.6289, 0.8633, 0.6289, 0.8633, 0.6289, 0.8633, 0.6289, 0.8633, 0.6289, 0.8633, 0.6289, 0.8633, 0.6289, 0.8633, 0.6289, 0.8633, 0.6289, 0.8633, 0.6289, 0.8633, 0.6289, 0.8633, 0.6289, 0.8633, 0.6289, 0.8633, 0.6289, 0.8633, 0.6289, 0.8633, 0.6289, 0.8633, 0.6289, 0.8633, 0.6289, 0.8633, 0.6289, 0.8633, 0.6289, 0.8633, 0.6289, 0.8633, 0.6289, 0.8633, 0.6289, 0.8633, 0.6289, 0.8633, 0.6289, 0.8633, 0.6289, 0.8633, 0.6289, 0.8633, 0.6289, 0.8633, 0.6289, 0.8633, 0.6289, 0.8633, 0.6289, 0.8633, 0.6289, 0.8633, 0.6289, 0.8633, 0.6289, 0.8633, 0.6289, 0.8633, 0.6289, 0.8633, 0.6289, 0.8633, 0.6289, 0.8633, 0.6289, 0.8633, 0.6289, 0.8633, 0.6289, 0.8633, 0.6289, 0.8633, 0.6289, 0.8633, 0.6289, 0.8633, 0.6289, 0.8633, 0.6289, 0.8633, 0.6289, 0.8633, 0.6289, 0.8633, 0.6289, 0.8633, 0.6289, 0.8633, 0.6289, 0.8633, 0.6289, 0.8633, 0.6289, 0.8633, 0.6289, 0.8633, 0.6289, 0.8633, 0.6289, 0.8633, 0.6289, 0.8633, 0.6289, 0.8633, 0.6289, 0.8633, 0.6289, 0.8633, 0.6289, 0.8633, 0.6289, 0.8633, 0.6289, 0.8633, 0.6289, 0.8633, 0.6289, 0.8633, 0.6289, 0.8633, 0.6289, 0.8633, 0.6289, 0.8633, 0.6289, 0.8633, 0.6289, 0.8633, 0.6289, 0.8633, 0.6289, 0.8633, 0.6289, 0.8633, 0.6289, 0.8633, 0.6289, 0.8633, 0.6289, 0.8633, 0.6289, 0.8633, 0.6289, 0.8633, 0.6289, 0.8633, 0.6289, 0.8633, 0.6289, 0.8633, 0.6289, 0.8633, 0.1172, 0.623, 0.1172, 0.623, 0.1172, 0.623, 0.1172, 0.623, 0.1172, 0.623, 0.1172, 0.623, 0.1172, 0.623, 0.1172, 0.623, 0.1172, 0.623, 0.1172, 0.623, 0.1172, 0.623, 0.1172, 0.623, 0.1172, 0.623, 0.1172, 0.623, 0.1172, 0.623, 0.1172, 0.623, 0.1172, 0.623, 0.1172, 0.623, 0.1172, 0.623, 0.1172, 0.623, 0.1172, 0.623, 0.1172, 0.623, 0.1172, 0.623, 0.1172, 0.623, 0.1172, 0.623, 0.1172, 0.623, 0.1172, 0.623, 0.1172, 0.623, 0.1172, 0.623, 0.1172, 0.623, 0.1172, 0.623, 0.1172, 0.623, 0.1172, 0.623, 0.1172, 0.623, 0.1172, 0.623, 0.1172, 0.623, 0.1172, 0.623, 0.1172, 0.623, 0.1172, 0.623, 0.1172, 0.623, 0.1172, 0.623, 0.1172, 0.623, 0.1172, 0.623, 0.1172, 0.623, 0.1172, 0.623, 0.1172, 0.623, 0.1172, 0.623, 0.1172, 0.623, 0.1172, 0.623, 0.1172, 0.623, 0.1172, 0.623, 0.1172, 0.623, 0.1172, 0.623, 0.1172, 0.623, 0.1172, 0.623, 0.1172, 0.623, 0.1172, 0.623, 0.1172, 0.623, 0.1172, 0.623, 0.1172, 0.623, 0.1172, 0.623, 0.1172, 0.623, 0.1172, 0.623, 0.1172, 0.623, 0.1172, 0.623, 0.1172, 0.623, 0.1172, 0.623, 0.1172, 0.623, 0.1172, 0.623, 0.1172, 0.623, 0.1172, 0.623, 0.1172, 0.623, 0.1172, 0.623, 0.1172, 0.623, 0.1172, 0.623, 0.1172, 0.623, 0.1172, 0.623, 0.1172, 0.623, 0.1172, 0.623, 0.1172, 0.623, 0.1172, 0.623, 0.1172, 0.623, 0.1172, 0.623, 0.1172, 0.623, 0.1172, 0.623, 0.1172, 0.623, 0.1172, 0.623, 0.1172, 0.623, 0.1172, 0.623, 0.1172, 0.623, 0.1172, 0.623, 0.1172, 0.623, 0.1172, 0.623, 0.1172, 0.623, 0.1172, 0.623, 0.1172, 0.623, 0.1172, 0.623, 0.1172, 0.623, 0.1172, 0.623, 0.1172, 0.623, 0.1172, 0.623, 0.1172, 0.623, 0.1172, 0.623, 0.1172, 0.623, 0.1172, 0.623, 0.1172, 0.623, 0.1172, 0.623, 0.1172, 0.623, 0.1172, 0.623, 0.1172, 0.623, 0.1172, 0.623, 0.1172, 0.623, 0.1172, 0.623, 0.1172, 0.623, 0.1172, 0.623, 0.1172, 0.623, 0.1172, 0.623, 0.1172, 0.623, 0.1172, 0.623, 0.1172, 0.623, 0.1172, 0.623, 0.1172, 0.623, 0.1172, 0.623, 0.1172, 0.623, 0.1172, 0.623, 0.1172, 0.623, 0.1172, 0.623, 0.1172, 0.623, 0.1172, 0.623, 0.1172, 0.623, 0.1172, 0.623, 0.1172, 0.623, 0.1172, 0.623, 0.1172, 0.623, 0.1172, 0.623, 0.1172, 0.623, 0.1172, 0.623, 0.1172, 0.623, 0.1172, 0.623, 0.1172, 0.623, 0.1172, 0.623, 0.1172, 0.623, 0.1172, 0.623, 0.1172, 0.623, 0.1172, 0.623, 0.1172, 0.623, 0.1172, 0.623, 0.1172, 0.623, 0.1172, 0.623, 0.1172, 0.623, 0.1172, 0.623, 0.1172, 0.623, 0.1172, 0.623, 0.1172, 0.623, 0.1172, 0.623, 0.1172, 0.623, 0.1172, 0.623, 0.1172, 0.623, 0.1172, 0.623, 0.1172, 0.623, 0.1172, 0.623, 0.1172, 0.623, 0.1172, 0.623, 0.1172, 0.623, 0.1172, 0.623, 0.1172, 0.623, 0.1172, 0.623, 0.1172, 0.623, 0.1172, 0.623, 0.1172, 0.623, 0.1172, 0.623, 0.1172, 0.623, 0.1172, 0.623, 0.1172, 0.623, 0.1172, 0.623, 0.1172, 0.623, 0.1172, 0.623, 0.1172, 0.623, 0.1172, 0.623, 0.1172, 0.623, 0.1172, 0.623, 0.1172, 0.623, 0.1172, 0.623, 0.1172, 0.623, 0.1172, 0.623, 0.1172, 0.623, 0.1172, 0.623, 0.1172, 0.623, 0.1172, 0.623, 0.1172, 0.623, 0.1172, 0.623, 0.1172, 0.623, 0.1172, 0.623, 0.1172, 0.623, 0.1172, 0.623, 0.1172, 0.623, 0.1172, 0.623, 0.1172, 0.623, 0.1172, 0.623, 0.1172, 0.623, 0.1172, 0.623, 0.1172, 0.623, 0.1172, 0.623, 0.1172, 0.623, 0.1172, 0.623, 0.1172, 0.623, 0.1172, 0.623, 0.1172, 0.623, 0.1172, 0.623, 0.1172, 0.623, 0.1172, 0.623, 0.1172, 0.623, 0.1172, 0.623, 0.1172, 0.623, 0.1172, 0.623, 0.1172, 0.623, 0.1172, 0.623, 0.1172, 0.623, 0.1172, 0.623, 0.1172, 0.623, 0.1172, 0.623, 0.1172, 0.623, 0.1172, 0.623, 0.1172, 0.623, 0.1172, 0.623, 0.1172, 0.623, 0.1172, 0.623, 0.1172, 0.623, 0.1172, 0.623, 0.1172, 0.623, 0.1172, 0.623, 0.1172, 0.623, 0.1172, 0.623, 0.1172, 0.623, 0.1172, 0.623, 0.1172, 0.623, 0.1172, 0.623, 0.1172, 0.623, 0.1172, 0.623, 0.1172, 0.623, 0.1172, 0.623, 0.1172, 0.623, 0.1172, 0.623, 0.1172, 0.623, 0.1172, 0.623, 0.1172, 0.623, 0.1172, 0.623, 0.1172, 0.623, 0.1172, 0.623, 0.1172, 0.623, 0.1172, 0.623, 0.1172, 0.623, 0.1172, 0.623, 0.1172, 0.623, 0.1172, 0.623, 0.1172, 0.623, 0.1172, 0.623, 0.1172, 0.623, 0.1172, 0.623, 0.1172, 0.623, 0.1172, 0.623, 0.1172, 0.623, 0.1172, 0.623, 0.1172, 0.623, 0.1172, 0.623, 0.1172, 0.623, 0.1172, 0.623, 0.1172, 0.623, 0.1172, 0.623, 0.1172, 0.623, 0.1172, 0.623, 0.1172, 0.623, 0.1172, 0.623, 0.1172, 0.623, 0.1172, 0.623, 0.1172, 0.623, 0.1172, 0.623, 0.1172, 0.623, 0.1172, 0.623, 0.1172, 0.623, 0.1172, 0.623, 0.1172, 0.623, 0.1172, 0.623, 0.1172, 0.623, 0.1172, 0.623, 0.1172, 0.623, 0.1172, 0.623, 0.1172, 0.623, 0.1172, 0.623, 0.1172, 0.623, 0.1172, 0.623, 0.1172, 0.623, 0.1172, 0.623, 0.1172, 0.623, 0.1172, 0.623, 0.1172, 0.623, 0.1172, 0.623, 0.1172, 0.623, 0.1172, 0.623, 0.1172, 0.623, 0.1172, 0.623, 0.1172, 0.623, 0.1172, 0.623, 0.1172, 0.623, 0.1172, 0.623, 0.1172, 0.623, 0.1172, 0.623, 0.1172, 0.623, 0.1172, 0.623, 0.1172, 0.623, 0.1172, 0.623, 0.1172, 0.623, 0.1172, 0.623, 0.1172, 0.623, 0.1172, 0.623, 0.1172, 0.623, 0.1172, 0.623, 0.1172, 0.623, 0.1172, 0.623, 0.1172, 0.623, 0.1172, 0.623, 0.1172, 0.623, 0.1172, 0.623, 0.1172, 0.623, 0.1172, 0.623, 0.1172, 0.623, 0.1172, 0.623, 0.1172, 0.623, 0.1172, 0.623, 0.1172, 0.623, 0.1172, 0.623, 0.1172, 0.623, 0.1172, 0.623, 0.1172, 0.623, 0.1172, 0.623, 0.1172, 0.623, 0.1172, 0.623, 0.1172, 0.623, 0.1172, 0.623, 0.1172, 0.623, 0.1172, 0.623, 0.1172, 0.623, 0.1172, 0.623, 0.1172, 0.623, 0.1172, 0.623, 0.1172, 0.623, 0.1172, 0.623, 0.1172, 0.623, 0.1172, 0.623, 0.1172, 0.623, 0.1172, 0.623, 0.1172, 0.623, 0.1172, 0.623, 0.1172, 0.623, 0.1172, 0.623, 0.1172, 0.623, 0.1172, 0.623, 0.1172, 0.623, 0.1172, 0.623, 0.1172, 0.623, 0.1172, 0.623, 0.1172, 0.623, 0.1172, 0.623, 0.1172, 0.623, 0.1172, 0.623, 0.1172, 0.623, 0.1172, 0.623, 0.1172, 0.623, 0.1172, 0.623, 0.1172, 0.623, 0.1172, 0.623, 0.1172, 0.623, 0.1172, 0.623, 0.1172, 0.623, 0.1172, 0.623, 0.1172, 0.623, 0.1172, 0.623, 0.1172, 0.623, 0.1172, 0.623, 0.1172, 0.623, 0.1172, 0.623, 0.1172, 0.623, 0.1172, 0.623, 0.1172, 0.623, 0.1172, 0.623, 0.1172, 0.623, 0.1172, 0.623, 0.1172, 0.623, 0.1172, 0.623, 0.1172, 0.623, 0.1172, 0.623, 0.1172, 0.623, 0.1172, 0.623, 0.1172, 0.623, 0.1172, 0.623, 0.1172, 0.623, 0.1172, 0.623, 0.1172, 0.623, 0.1172, 0.623, 0.1172, 0.623, 0.1172, 0.623, 0.1172, 0.623, 0.1172, 0.623, 0.1172, 0.623, 0.1172, 0.623, 0.1172, 0.623, 0.1172, 0.623, 0.1172, 0.623, 0.1172, 0.623, 0.1172, 0.623, 0.1172, 0.623, 0.1172, 0.623, 0.1172, 0.623, 0.1172, 0.623, 0.1172, 0.623, 0.1172, 0.623, 0.1172, 0.623, 0.1172, 0.623, 0.1172, 0.623, 0.1172, 0.623, 0.1172, 0.623, 0.1172, 0.623, 0.1172, 0.623, 0.1172, 0.623, 0.1172, 0.623, 0.1172, 0.623, 0.1172, 0.623, 0.1172, 0.623, 0.1172, 0.623, 0.1172, 0.623, 0.1172, 0.623, 0.1172, 0.623, 0.1172, 0.623, 0.1172, 0.623, 0.1172, 0.623, 0.1172, 0.623, 0.1172, 0.623, 0.1172, 0.623, 0.1172, 0.623, 0.1172, 0.623, 0.1172, 0.623, 0.1172, 0.623, 0.1172, 0.623, 0.1172, 0.623, 0.1172, 0.623, 0.1172, 0.623, 0.1172, 0.623, 0.1172, 0.623, 0.1172, 0.623, 0.1172, 0.623, 0.1172, 0.623, 0.1172, 0.623, 0.1172, 0.623, 0.1172, 0.623, 0.1172, 0.623, 0.1172, 0.623, 0.1172, 0.623, 0.1172, 0.623, 0.1172, 0.623, 0.1172, 0.623, 0.1172, 0.623, 0.1172, 0.623, 0.1172, 0.623, 0.1172, 0.623, 0.1172, 0.623, 0.1172, 0.623, 0.1172, 0.623, 0.1172, 0.623, 0.1172, 0.623, 0.1172, 0.623, 0.1172, 0.623, 0.1172, 0.623, 0.1172, 0.623, 0.1172, 0.623, 0.1172, 0.623, 0.1172, 0.623, 0.1172, 0.623, 0.1172, 0.623, 0.1172, 0.623, 0.1172, 0.623, 0.1172, 0.623, 0.1172, 0.623, 0.1172, 0.623, 0.1172, 0.623, 0.1172, 0.623, 0.1172, 0.623, 0.1172, 0.623, 0.1172, 0.623, 0.1172, 0.623, 0.1172, 0.623, 0.1172, 0.623, 0.1172, 0.623, 0.1172, 0.623, 0.1172, 0.623, 0.1172, 0.623, 0.1172, 0.623, 0.1172, 0.623, 0.1172, 0.623, 0.1172, 0.623, 0.1172, 0.623, 0.1172, 0.623, 0.1172, 0.623, 0.1172, 0.623, 0.1172, 0.623, 0.1172, 0.623, 0.1172, 0.623, 0.1172, 0.623, 0.1172, 0.623, 0.1172, 0.623, 0.1172, 0.623, 0.1172, 0.623, 0.1172, 0.623, 0.1172, 0.623, 0.1172, 0.623, 0.1172, 0.623, 0.1172, 0.623, 0.1172, 0.623, 0.1172, 0.623, 0.1172, 0.623, 0.1172, 0.623, 0.1172, 0.623, 0.1172, 0.623, 0.1172, 0.623, 0.1172, 0.623, 0.1172, 0.623, 0.1172, 0.623, 0.1172, 0.623, 0.1172, 0.623, 0.1172, 0.623, 0.1172, 0.623, 0.1172, 0.623, 0.1172, 0.623, 0.1172, 0.623, 0.1172, 0.623, 0.1172, 0.623, 0.1172, 0.623, 0.1172, 0.623, 0.1172, 0.623, 0.1172, 0.623, 0.1172, 0.623, 0.1172, 0.623, 0.1172, 0.623, 0.1172, 0.623, 0.1172, 0.623, 0.1172, 0.623, 0.1172, 0.623, 0.1172, 0.623, 0.1172, 0.623, 0.1172, 0.623, 0.1172, 0.623, 0.1172, 0.623, 0.1172, 0.623, 0.1172, 0.623, 0.1172, 0.623, 0.1172, 0.623, 0.1172, 0.623, 0.1172, 0.623, 0.1172, 0.623, 0.1172, 0.623, 0.1172, 0.623, 0.1172, 0.623, 0.1172, 0.623, 0.1172, 0.623, 0.1172, 0.623, 0.1172, 0.623, 0.1172, 0.623, 0.1172, 0.623, 0.1172, 0.623, 0.1172, 0.623, 0.1172, 0.623, 0.1172, 0.623, 0.1172, 0.623, 0.1172, 0.623, 0.1172, 0.623, 0.1172, 0.623, 0.1172, 0.623, 0.1172, 0.623, 0.1172, 0.623, 0.1172, 0.623, 0.1172, 0.623, 0.1172, 0.623, 0.1172, 0.623, 0.1172, 0.623, 0.1172, 0.623, 0.1172, 0.623, 0.1172, 0.623, 0.1172, 0.623, 0.1172, 0.623, 0.1172, 0.623, 0.1172, 0.623, 0.1172, 0.623, 0.1172, 0.623, 0.1172, 0.623, 0.1172, 0.623, 0.1172, 0.623, 0.1172, 0.623, 0.1172, 0.623, 0.1172, 0.623, 0.1172, 0.623, 0.1172, 0.623, 0.1172, 0.623, 0.1172, 0.623, 0.1172, 0.623, 0.1172, 0.623, 0.1172, 0.623, 0.1172, 0.623, 0.1172, 0.623, 0.1172, 0.623, 0.1172, 0.623, 0.1172, 0.623, 0.1172, 0.623, 0.1172, 0.623, 0.1172, 0.623, 0.1172, 0.623, 0.1172, 0.623, 0.1172, 0.623, 0.1172, 0.623, 0.1172, 0.623, 0.1172, 0.623, 0.1172, 0.623, 0.1172, 0.623, 0.1172, 0.623, 0.1172, 0.623, 0.1172, 0.623, 0.1172, 0.623, 0.1172, 0.623, 0.1172, 0.623, 0.1172, 0.623, 0.1172, 0.623, 0.1172, 0.623, 0.1172, 0.623, 0.1172, 0.623, 0.1172, 0.623, 0.1172, 0.623, 0.1172, 0.623, 0.1172, 0.623, 0.1172, 0.623, 0.1172, 0.623, 0.1172, 0.623, 0.1172, 0.623, 0.1172, 0.623, 0.1172, 0.623, 0.1172, 0.623, 0.1172, 0.623, 0.1172, 0.623, 0.1172, 0.623, 0.1172, 0.623, 0.1172, 0.623, 0.1172, 0.623, 0.1172, 0.623, 0.1172, 0.623, 0.1172, 0.623, 0.1172, 0.623, 0.1172, 0.623, 0.1172, 0.623, 0.1172, 0.623, 0.1172, 0.623, 0.1172, 0.623, 0.1172, 0.623, 0.1172, 0.623, 0.1172, 0.623, 0.1172, 0.623, 0.1172, 0.623, 0.1172, 0.623, 0.1172, 0.623, 0.1172, 0.623, 0.1172, 0.623, 0.1172, 0.623, 0.1172, 0.623, 0.1172, 0.623, 0.1172, 0.623, 0.1172, 0.623, 0.1172, 0.623, 0.1172, 0.623, 0.1172, 0.623, 0.1172, 0.623, 0.1172, 0.623, 0.1172, 0.623, 0.1172, 0.623, 0.1172, 0.623, 0.1172, 0.623, 0.1172, 0.623, 0.1172, 0.623, 0.1172, 0.623, 0.1172, 0.623, 0.1172, 0.623, 0.1172, 0.623, 0.1172, 0.623, 0.1172, 0.623, 0.1172, 0.623, 0.1172, 0.623, 0.1172, 0.623, 0.1172, 0.623, 0.1172, 0.623, 0.1172, 0.623, 0.1172, 0.623, 0.1172, 0.623, 0.1172, 0.623, 0.1172, 0.623, 0.1172, 0.623, 0.1172, 0.623, 0.1172, 0.623, 0.1172, 0.623, 0.1172, 0.623, 0.1172, 0.623, 0.1172, 0.623, 0.1172, 0.623, 0.1172, 0.623, 0.1172, 0.623, 0.1172, 0.623, 0.1172, 0.623, 0.1172, 0.623, 0.1172, 0.623, 0.1172, 0.623, 0.1172, 0.623, 0.1172, 0.623, 0.1172, 0.623, 0.1172, 0.623, 0.1172, 0.623, 0.1172, 0.623, 0.1172, 0.623, 0.1172, 0.623, 0.1172, 0.623, 0.1172, 0.623, 0.1172, 0.623, 0.1172, 0.623, 0.1172, 0.623, 0.1172, 0.623, 0.1172, 0.623, 0.1172, 0.623, 0.1172, 0.623, 0.1172, 0.623, 0.1172, 0.623, 0.1172, 0.623, 0.1172, 0.623, 0.1172, 0.623, 0.1172, 0.623, 0.1172, 0.623, 0.1172, 0.623, 0.1172, 0.623, 0.1172, 0.623, 0.1172, 0.623, 0.1172, 0.623, 0.1172, 0.623, 0.1172, 0.623, 0.1172, 0.623, 0.1172, 0.623, 0.1172, 0.623, 0.1172, 0.623, 0.1172, 0.623, 0.1172, 0.623, 0.1172, 0.623, 0.1172, 0.623, 0.1172, 0.623, 0.1172, 0.623, 0.1172, 0.623, 0.1172, 0.623, 0.1172, 0.623, 0.1172, 0.623, 0.1172, 0.623, 0.1172, 0.623, 0.1172, 0.623, 0.1172, 0.623, 0.1172, 0.623, 0.1172, 0.623, 0.1172, 0.623, 0.1172, 0.623, 0.1172, 0.623, 0.1172, 0.623, 0.1172, 0.623, 0.1172, 0.623, 0.1172, 0.623, 0.1172, 0.623, 0.1172, 0.623, 0.1172, 0.623, 0.1172, 0.623, 0.1172, 0.623, 0.1172, 0.623, 0.1172, 0.623, 0.1172, 0.623, 0.1172, 0.623, 0.1172, 0.623, 0.1172, 0.623, 0.1172, 0.623, 0.1172, 0.623, 0.1172, 0.623, 0.1172, 0.623, 0.1172, 0.623, 0.1172, 0.623, 0.1172, 0.623, 0.1172, 0.623, 0.1172, 0.623, 0.1172, 0.623, 0.1172, 0.623, 0.1172, 0.623, 0.1172, 0.623, 0.1172, 0.623, 0.1172, 0.623, 0.1172, 0.623, 0.1172, 0.623, 0.1172, 0.623, 0.1172, 0.623, 0.1172, 0.623, 0.1172, 0.623, 0.1172, 0.623, 0.1172, 0.623, 0.1172, 0.623, 0.1172, 0.623, 0.1172, 0.623, 0.1172, 0.623, 0.1172, 0.623, 0.1172, 0.623, 0.1172, 0.623, 0.1172, 0.623, 0.1172, 0.623, 0.1172, 0.623, 0.1172, 0.623, 0.1172, 0.623, 0.1172, 0.623, 0.1172, 0.623, 0.1172, 0.623, 0.1172, 0.623, 0.1172, 0.623, 0.1172, 0.623, 0.1172, 0.623, 0.1172, 0.623, 0.1172, 0.623, 0.1172, 0.623, 0.1172, 0.623, 0.1172, 0.623, 0.1172, 0.623, 0.1172, 0.623, 0.1172, 0.623, 0.1172, 0.623, 0.1172, 0.623, 0.1172, 0.623, 0.1172, 0.623, 0.1172, 0.623, 0.1172, 0.623, 0.1172, 0.623, 0.1172, 0.623, 0.1172, 0.623, 0.1172, 0.623, 0.1172, 0.623, 0.1172, 0.623, 0.1172, 0.623, 0.1172, 0.623, 0.1172, 0.623, 0.1172, 0.623, 0.1172, 0.623, 0.1172, 0.623, 0.1172, 0.623, 0.1172, 0.623, 0.1172, 0.623, 0.1172, 0.623, 0.1172, 0.623, 0.1172, 0.623, 0.1172, 0.623, 0.1172, 0.623, 0.1172, 0.623, 0.1172, 0.623, 0.1172, 0.623, 0.1172, 0.623, 0.1172, 0.623, 0.1172, 0.623, 0.1172, 0.623, 0.1172, 0.623, 0.1172, 0.623, 0.1172, 0.623, 0.1172, 0.623, 0.1172, 0.623, 0.1172, 0.623, 0.1172, 0.623, 0.1172, 0.623, 0.1172, 0.623, 0.1172, 0.623, 0.1172, 0.623, 0.1172, 0.623, 0.1172, 0.623, 0.1172, 0.623, 0.1172, 0.623, 0.1172, 0.623, 0.1172, 0.623, 0.1172, 0.623, 0.1172, 0.623, 0.1172, 0.623, 0.1172, 0.623, 0.1172, 0.623, 0.1172, 0.623, 0.1172, 0.623, 0.1172, 0.623, 0.1172, 0.623, 0.1172, 0.623, 0.1172, 0.623, 0.1172, 0.623, 0.1172, 0.623, 0.1172, 0.623, 0.1172, 0.623, 0.1172, 0.623, 0.1172, 0.623, 0.1172, 0.623, 0.1172, 0.623, 0.1172, 0.623, 0.1172, 0.623, 0.1172, 0.623, 0.1172, 0.623, 0.1172, 0.623, 0.1172, 0.623, 0.1172, 0.623, 0.1172, 0.623, 0.1172, 0.623, 0.1172, 0.623, 0.6289, 0.8633, 0.6289, 0.8633, 0.6289, 0.8633, 0.6289, 0.8633, 0.6289, 0.8633, 0.6289, 0.8633, 0.6289, 0.8633, 0.6289, 0.8633, 0.6289, 0.8633, 0.6289, 0.8633, 0.6289, 0.8633, 0.6289, 0.8633, 0.6289, 0.8633, 0.6289, 0.8633, 0.6289, 0.8633, 0.6289, 0.8633, 0.6289, 0.8633, 0.6289, 0.8633, 0.6289, 0.8633, 0.6289, 0.8633, 0.6289, 0.8633, 0.6289, 0.8633, 0.6289, 0.8633, 0.6289, 0.8633, 0.6289, 0.8633, 0.6289, 0.8633, 0.6289, 0.8633, 0.6289, 0.8633, 0.6289, 0.8633, 0.6289, 0.8633, 0.6289, 0.8633, 0.6289, 0.8633, 0.6289, 0.8633, 0.6289, 0.8633, 0.6289, 0.8633, 0.6289, 0.8633, 0.6289, 0.8633, 0.6289, 0.8633, 0.6289, 0.8633, 0.6289, 0.8633, 0.6289, 0.8633, 0.6289, 0.8633, 0.6289, 0.8633, 0.6289, 0.8633, 0.6289, 0.8633, 0.6289, 0.8633, 0.6289, 0.8633, 0.6289, 0.8633, 0.6289, 0.8633, 0.6289, 0.8633, 0.6289, 0.8633, 0.6289, 0.8633, 0.6289, 0.8633, 0.6289, 0.8633, 0.6289, 0.8633, 0.6289, 0.8633, 0.6289, 0.8633, 0.6289, 0.8633, 0.6289, 0.8633, 0.6289, 0.8633, 0.6289, 0.8633, 0.6289, 0.8633, 0.6289, 0.8633, 0.6289, 0.8633, 0.6289, 0.8633, 0.6289, 0.8633, 0.6289, 0.8633, 0.6289, 0.8633, 0.6289, 0.8633, 0.6289, 0.8633, 0.6289, 0.8633, 0.6289, 0.8633, 0.6289, 0.8633, 0.6289, 0.8633, 0.6289, 0.8633, 0.6289, 0.8633, 0.6289, 0.8633, 0.6289, 0.8633, 0.6289, 0.8633, 0.6289, 0.8633, 0.6289, 0.8633, 0.6289, 0.8633, 0.6289, 0.8633, 0.6289, 0.8633, 0.6289, 0.8633, 0.6289, 0.8633, 0.6289, 0.8633, 0.6289, 0.8633, 0.1172, 0.623, 0.1172, 0.623, 0.1172, 0.623, 0.1172, 0.623, 0.1172, 0.623, 0.1172, 0.623, 0.1172, 0.623, 0.1172, 0.623, 0.1172, 0.623, 0.1172, 0.623, 0.1172, 0.623, 0.1172, 0.623, 0.1172, 0.623, 0.1172, 0.623, 0.1172, 0.623, 0.1172, 0.623, 0.1172, 0.623, 0.1172, 0.623, 0.1172, 0.623, 0.1172, 0.623, 0.1172, 0.623, 0.1172, 0.623, 0.1172, 0.623, 0.1172, 0.623, 0.1172, 0.623, 0.1172, 0.623, 0.1172, 0.623, 0.1172, 0.623, 0.1172, 0.623, 0.1172, 0.623, 0.1172, 0.623, 0.1172, 0.623, 0.1172, 0.623, 0.1172, 0.623, 0.1172, 0.623, 0.1172, 0.623, 0.1172, 0.623, 0.1172, 0.623, 0.1172, 0.623, 0.1172, 0.623, 0.1172, 0.623, 0.1172, 0.623, 0.1172, 0.623, 0.1172, 0.623, 0.1172, 0.623, 0.1172, 0.623, 0.1172, 0.623, 0.1172, 0.623, 0.1172, 0.623, 0.1172, 0.623, 0.1172, 0.623, 0.1172, 0.623, 0.1172, 0.623, 0.1172, 0.623, 0.1172, 0.623, 0.1172, 0.623, 0.1172, 0.623, 0.1172, 0.623, 0.1172, 0.623, 0.1172, 0.623, 0.1172, 0.623, 0.1172, 0.623, 0.1172, 0.623, 0.1172, 0.623, 0.1172, 0.623, 0.1172, 0.623, 0.1172, 0.623, 0.1172, 0.623, 0.1172, 0.623, 0.1172, 0.623, 0.1172, 0.623, 0.1172, 0.623, 0.1172, 0.623, 0.1172, 0.623, 0.1172, 0.623, 0.1172, 0.623, 0.1172, 0.623, 0.1172, 0.623, 0.1172, 0.623, 0.1172, 0.623, 0.1172, 0.623, 0.1172, 0.623, 0.1172, 0.623, 0.1172, 0.623, 0.1172, 0.623, 0.1172, 0.623, 0.1172, 0.623, 0.1172, 0.623, 0.1172, 0.623, 0.1172, 0.623, 0.1172, 0.623, 0.1172, 0.623, 0.1172, 0.623, 0.1172, 0.623, 0.1172, 0.623, 0.1172, 0.623, 0.1172, 0.623, 0.1172, 0.623, 0.1172, 0.623, 0.1172, 0.623, 0.1172, 0.623, 0.1172, 0.623, 0.1172, 0.623, 0.1172, 0.623, 0.1172, 0.623, 0.1172, 0.623, 0.1172, 0.623, 0.1172, 0.623, 0.1172, 0.623, 0.1172, 0.623, 0.1172, 0.623, 0.1172, 0.623, 0.1172, 0.623, 0.1172, 0.623, 0.1172, 0.623, 0.1172, 0.623, 0.1172, 0.623, 0.1172, 0.623, 0.1172, 0.623, 0.1172, 0.623, 0.1172, 0.623, 0.1172, 0.623, 0.1172, 0.623, 0.1172, 0.623, 0.1172, 0.623, 0.1172, 0.623, 0.1172, 0.623, 0.1172, 0.623, 0.1172, 0.623, 0.1172, 0.623, 0.1172, 0.623, 0.1172, 0.623, 0.1172, 0.623, 0.1172, 0.623, 0.1172, 0.623, 0.1172, 0.623, 0.1172, 0.623, 0.1172, 0.623, 0.1172, 0.623, 0.1172, 0.623, 0.1172, 0.623, 0.1172, 0.623, 0.1172, 0.623, 0.1172, 0.623, 0.1172, 0.623, 0.1172, 0.623, 0.1172, 0.623, 0.1172, 0.623, 0.1172, 0.623, 0.1172, 0.623, 0.1172, 0.623, 0.1172, 0.623, 0.1172, 0.623, 0.1172, 0.623, 0.1172, 0.623, 0.1172, 0.623, 0.1172, 0.623, 0.1172, 0.623, 0.1172, 0.623, 0.1172, 0.623, 0.1172, 0.623, 0.1172, 0.623, 0.1172, 0.623, 0.1172, 0.623, 0.1172, 0.623, 0.1172, 0.623, 0.1172, 0.623, 0.1172, 0.623, 0.1172, 0.623, 0.1172, 0.623, 0.1172, 0.623, 0.1172, 0.623, 0.1172, 0.623, 0.1172, 0.623, 0.1172, 0.623, 0.1172, 0.623, 0.1172, 0.623, 0.1172, 0.623, 0.1172, 0.623, 0.1172, 0.623, 0.1172, 0.623, 0.1172, 0.623, 0.1172, 0.623, 0.1172, 0.623, 0.1172, 0.623, 0.1172, 0.623, 0.1172, 0.623, 0.1172, 0.623, 0.1172, 0.623, 0.1172, 0.623, 0.1172, 0.623, 0.1172, 0.623, 0.1172, 0.623, 0.1172, 0.623, 0.1172, 0.623, 0.1172, 0.623, 0.1172, 0.623, 0.1172, 0.623, 0.1172, 0.623, 0.1172, 0.623, 0.1172, 0.623, 0.1172, 0.623, 0.1172, 0.623, 0.1172, 0.623, 0.1172, 0.623, 0.1172, 0.623, 0.1172, 0.623, 0.1172, 0.623, 0.1172, 0.623, 0.1172, 0.623, 0.1172, 0.623, 0.1172, 0.623, 0.1172, 0.623, 0.1172, 0.623, 0.1172, 0.623, 0.1172, 0.623, 0.1172, 0.623, 0.1172, 0.623, 0.1172, 0.623, 0.1172, 0.623, 0.1172, 0.623, 0.1172, 0.623, 0.1172, 0.623, 0.1172, 0.623, 0.1172, 0.623, 0.1172, 0.623, 0.1172, 0.623, 0.1172, 0.623, 0.1172, 0.623, 0.1172, 0.623, 0.1172, 0.623, 0.1172, 0.623, 0.1172, 0.623, 0.1172, 0.623, 0.1172, 0.623, 0.1172, 0.623, 0.1172, 0.623, 0.1172, 0.623, 0.1172, 0.623, 0.1172, 0.623, 0.1172, 0.623, 0.1172, 0.623, 0.1172, 0.623, 0.1172, 0.623, 0.1172, 0.623, 0.1172, 0.623, 0.1172, 0.623, 0.1172, 0.623, 0.1172, 0.623, 0.1172, 0.623, 0.1172, 0.623, 0.1172, 0.623, 0.1172, 0.623, 0.1172, 0.623, 0.1172, 0.623, 0.1172, 0.623, 0.1172, 0.623, 0.1172, 0.623, 0.1172, 0.623, 0.1172, 0.623, 0.1172, 0.623, 0.1172, 0.623, 0.1172, 0.623, 0.1172, 0.623, 0.1172, 0.623, 0.1172, 0.623, 0.1172, 0.623, 0.1172, 0.623, 0.1172, 0.623, 0.1172, 0.623, 0.1172, 0.623, 0.1172, 0.623, 0.1172, 0.623, 0.1172, 0.623, 0.1172, 0.623, 0.1172, 0.623, 0.1172, 0.623, 0.1172, 0.623, 0.1172, 0.623, 0.1172, 0.623, 0.1172, 0.623, 0.1172, 0.623, 0.1172, 0.623, 0.1172, 0.623, 0.1172, 0.623, 0.1172, 0.623, 0.1172, 0.623, 0.1172, 0.623, 0.1172, 0.623, 0.1172, 0.623, 0.1172, 0.623, 0.1172, 0.623, 0.1172, 0.623, 0.1172, 0.623, 0.1172, 0.623, 0.1172, 0.623, 0.1172, 0.623, 0.1172, 0.623, 0.1172, 0.623, 0.1172, 0.623, 0.1172, 0.623, 0.1172, 0.623, 0.1172, 0.623, 0.1172, 0.623, 0.1172, 0.623, 0.1172, 0.623, 0.1172, 0.623, 0.1172, 0.623, 0.1172, 0.623, 0.1172, 0.623, 0.1172, 0.623, 0.1172, 0.623, 0.1172, 0.623, 0.1172, 0.623, 0.1172, 0.623, 0.1172, 0.623, 0.1172, 0.623, 0.1172, 0.623, 0.1172, 0.623, 0.1172, 0.623, 0.1172, 0.623, 0.1172, 0.623, 0.1172, 0.623, 0.1172, 0.623, 0.1172, 0.623, 0.1172, 0.623, 0.1172, 0.623, 0.1172, 0.623, 0.1172, 0.623, 0.1172, 0.623, 0.1172, 0.623, 0.1172, 0.623, 0.1172, 0.623, 0.1172, 0.623, 0.1172, 0.623, 0.1172, 0.623, 0.1172, 0.623, 0.1172, 0.623, 0.1172, 0.623, 0.1172, 0.623, 0.1172, 0.623, 0.1172, 0.623, 0.1172, 0.623, 0.1172, 0.623, 0.1172, 0.623, 0.1172, 0.623, 0.1172, 0.623, 0.1172, 0.623, 0.1172, 0.623, 0.1172, 0.623, 0.1172, 0.623, 0.1172, 0.623, 0.1172, 0.623, 0.1172, 0.623, 0.1172, 0.623, 0.1172, 0.623, 0.1172, 0.623, 0.1172, 0.623, 0.1172, 0.623, 0.1172, 0.623, 0.1172, 0.623, 0.1172, 0.623, 0.1172, 0.623, 0.1172, 0.623, 0.1172, 0.623, 0.1172, 0.623, 0.1172, 0.623, 0.1172, 0.623, 0.1172, 0.623, 0.1172, 0.623, 0.1172, 0.623, 0.1172, 0.623, 0.1172, 0.623, 0.1172, 0.623, 0.1172, 0.623, 0.1172, 0.623, 0.1172, 0.623, 0.1172, 0.623, 0.1172, 0.623, 0.1172, 0.623, 0.1172, 0.623, 0.1172, 0.623, 0.1172, 0.623, 0.1172, 0.623, 0.1172, 0.623, 0.1172, 0.623, 0.1172, 0.623, 0.1172, 0.623, 0.1172, 0.623, 0.1172, 0.623, 0.1172, 0.623, 0.1172, 0.623, 0.1172, 0.623, 0.1172, 0.623, 0.1172, 0.623, 0.1172, 0.623, 0.1172, 0.623, 0.1172, 0.623, 0.1172, 0.623, 0.1172, 0.623, 0.1172, 0.623, 0.1172, 0.623, 0.1172, 0.623, 0.1172, 0.623, 0.1172, 0.623, 0.1172, 0.623, 0.1172, 0.623, 0.1172, 0.623, 0.1172, 0.623, 0.1172, 0.623, 0.1172, 0.623, 0.1172, 0.623, 0.1172, 0.623, 0.1172, 0.623, 0.1172, 0.623, 0.1172, 0.623, 0.1172, 0.623, 0.1172, 0.623, 0.1172, 0.623, 0.1172, 0.623, 0.1172, 0.623, 0.1172, 0.623, 0.1172, 0.623, 0.1172, 0.623, 0.1172, 0.623, 0.1172, 0.623, 0.1172, 0.623, 0.1172, 0.623, 0.1172, 0.623, 0.1172, 0.623, 0.1172, 0.623, 0.1172, 0.623, 0.1172, 0.623, 0.1172, 0.623, 0.1172, 0.623, 0.1172, 0.623, 0.1172, 0.623, 0.1172, 0.623, 0.1172, 0.623, 0.1172, 0.623, 0.1172, 0.623, 0.1172, 0.623, 0.1172, 0.623, 0.1172, 0.623, 0.1172, 0.623, 0.1172, 0.623, 0.1172, 0.623, 0.1172, 0.623, 0.1172, 0.623, 0.1172, 0.623, 0.1172, 0.623, 0.1172, 0.623, 0.1172, 0.623, 0.1172, 0.623, 0.1172, 0.623, 0.1172, 0.623, 0.1172, 0.623, 0.1172, 0.623, 0.1172, 0.623, 0.1172, 0.623, 0.1172, 0.623, 0.1172, 0.623, 0.1172, 0.623, 0.1172, 0.623, 0.1172, 0.623, 0.1172, 0.623, 0.1172, 0.623, 0.1172, 0.623, 0.1172, 0.623, 0.1172, 0.623, 0.1172, 0.623, 0.1172, 0.623, 0.1172, 0.623, 0.1172, 0.623, 0.1172, 0.623, 0.1172, 0.623, 0.1172, 0.623, 0.1172, 0.623, 0.1172, 0.623, 0.1172, 0.623, 0.1172, 0.623, 0.1172, 0.623, 0.1172, 0.623, 0.1172, 0.623, 0.1172, 0.623, 0.1172, 0.623, 0.1172, 0.623, 0.1172, 0.623, 0.1172, 0.623, 0.1172, 0.623, 0.1172, 0.623, 0.1172, 0.623, 0.1172, 0.623, 0.1172, 0.623, 0.1172, 0.623, 0.1172, 0.623, 0.1172, 0.623, 0.1172, 0.623, 0.1172, 0.623, 0.1172, 0.623, 0.1172, 0.623, 0.1172, 0.623, 0.1172, 0.623, 0.1172, 0.623, 0.1172, 0.623, 0.1172, 0.623, 0.1172, 0.623, 0.1172, 0.623, 0.1172, 0.623, 0.1172, 0.623, 0.1172, 0.623, 0.1172, 0.623, 0.1172, 0.623, 0.1172, 0.623, 0.1172, 0.623, 0.1172, 0.623, 0.1172, 0.623, 0.1172, 0.623, 0.1172, 0.623, 0.1172, 0.623, 0.1172, 0.623, 0.1172, 0.623, 0.1172, 0.623, 0.1172, 0.623, 0.1172, 0.623, 0.1172, 0.623, 0.1172, 0.623, 0.1172, 0.623, 0.1172, 0.623, 0.1172, 0.623, 0.1172, 0.623, 0.1172, 0.623, 0.1172, 0.623, 0.1172, 0.623, 0.1172, 0.623, 0.1172, 0.623, 0.1172, 0.623, 0.1172, 0.623, 0.1172, 0.623, 0.1172, 0.623, 0.1172, 0.623, 0.1172, 0.623, 0.1172, 0.623, 0.1172, 0.623, 0.1172, 0.623, 0.1172, 0.623, 0.1172, 0.623, 0.1172, 0.623, 0.1172, 0.623, 0.1172, 0.623, 0.1172, 0.623, 0.1172, 0.623, 0.1172, 0.623, 0.1172, 0.623, 0.1172, 0.623, 0.1172, 0.623, 0.1172, 0.623, 0.1172, 0.623, 0.1172, 0.623, 0.1172, 0.623, 0.1172, 0.623, 0.1172, 0.623, 0.1172, 0.623, 0.1172, 0.623, 0.1172, 0.623, 0.1172, 0.623, 0.1172, 0.623, 0.1172, 0.623, 0.1172, 0.623, 0.1172, 0.623, 0.1172, 0.623, 0.1172, 0.623, 0.1172, 0.623, 0.1172, 0.623, 0.1172, 0.623, 0.1172, 0.623, 0.1172, 0.623, 0.1172, 0.623, 0.1172, 0.623, 0.1172, 0.623, 0.1172, 0.623, 0.1172, 0.623, 0.1172, 0.623, 0.1172, 0.623, 0.1172, 0.623, 0.1172, 0.623, 0.1172, 0.623, 0.1172, 0.623, 0.1172, 0.623, 0.1172, 0.623, 0.1172, 0.623, 0.1172, 0.623, 0.1172, 0.623, 0.1172, 0.623, 0.1172, 0.623, 0.1172, 0.623, 0.1172, 0.623, 0.1172, 0.623, 0.1172, 0.623, 0.1172, 0.623, 0.1172, 0.623, 0.1172, 0.623, 0.1172, 0.623, 0.1172, 0.623, 0.1172, 0.623, 0.1172, 0.623, 0.1172, 0.623, 0.1172, 0.623, 0.1172, 0.623, 0.1172, 0.623, 0.1172, 0.623, 0.1172, 0.623, 0.1172, 0.623, 0.1172, 0.623, 0.1172, 0.623, 0.1172, 0.623, 0.1172, 0.623, 0.1172, 0.623, 0.1172, 0.623, 0.1172, 0.623, 0.1172, 0.623, 0.1172, 0.623, 0.1172, 0.623, 0.1172, 0.623, 0.1172, 0.623, 0.1172, 0.623, 0.1172, 0.623, 0.1172, 0.623, 0.1172, 0.623, 0.1172, 0.623, 0.1172, 0.623, 0.1172, 0.623, 0.1172, 0.623, 0.1172, 0.623, 0.1172, 0.623, 0.1172, 0.623, 0.1172, 0.623, 0.1172, 0.623, 0.1172, 0.623, 0.1172, 0.623, 0.1172, 0.623, 0.1172, 0.623, 0.1172, 0.623, 0.1172, 0.623, 0.1172, 0.623, 0.1172, 0.623, 0.1172, 0.623, 0.1172, 0.623, 0.1172, 0.623, 0.1172, 0.623, 0.1172, 0.623, 0.1172, 0.623, 0.1172, 0.623, 0.1172, 0.623, 0.1172, 0.623, 0.1172, 0.623, 0.1172, 0.623, 0.1172, 0.623, 0.1172, 0.623, 0.1172, 0.623, 0.1172, 0.623, 0.1172, 0.623, 0.1172, 0.623, 0.1172, 0.623, 0.1172, 0.623, 0.1172, 0.623, 0.1172, 0.623, 0.1172, 0.623, 0.1172, 0.623, 0.1172, 0.623, 0.1172, 0.623, 0.1172, 0.623, 0.1172, 0.623, 0.1172, 0.623, 0.1172, 0.623, 0.1172, 0.623, 0.1172, 0.623, 0.1172, 0.623, 0.1172, 0.623, 0.1172, 0.623, 0.1172, 0.623, 0.1172, 0.623, 0.1172, 0.623, 0.1172, 0.623, 0.1172, 0.623, 0.1172, 0.623, 0.1172, 0.623, 0.1172, 0.623, 0.1172, 0.623, 0.1172, 0.623, 0.1172, 0.623, 0.1172, 0.623, 0.1172, 0.623, 0.1172, 0.623, 0.1172, 0.623, 0.1172, 0.623, 0.1172, 0.623, 0.1172, 0.623, 0.1172, 0.623, 0.1172, 0.623, 0.1172, 0.623, 0.1172, 0.623, 0.1172, 0.623, 0.1172, 0.623, 0.1172, 0.623, 0.1172, 0.623, 0.1172, 0.623, 0.1172, 0.623, 0.1172, 0.623, 0.1172, 0.623, 0.1172, 0.623, 0.1172, 0.623, 0.1172, 0.623, 0.1172, 0.623, 0.1172, 0.623, 0.1172, 0.623, 0.1172, 0.623, 0.1172, 0.623, 0.1172, 0.623, 0.1172, 0.623, 0.1172, 0.623, 0.1172, 0.623, 0.1172, 0.623, 0.1172, 0.623, 0.1172, 0.623, 0.1172, 0.623, 0.1172, 0.623, 0.1172, 0.623, 0.1172, 0.623, 0.1172, 0.623, 0.1172, 0.623, 0.1172, 0.623, 0.1172, 0.623, 0.1172, 0.623, 0.1172, 0.623, 0.1172, 0.623, 0.1172, 0.623, 0.1172, 0.623, 0.1172, 0.623, 0.1172, 0.623, 0.1172, 0.623, 0.1172, 0.623, 0.1172, 0.623, 0.1172, 0.623, 0.1172, 0.623, 0.1172, 0.623, 0.1172, 0.623, 0.1172, 0.623, 0.1172, 0.623, 0.1172, 0.623, 0.1172, 0.623, 0.1172, 0.623, 0.1172, 0.623, 0.1172, 0.623, 0.1172, 0.623, 0.1172, 0.623, 0.1172, 0.623, 0.1172, 0.623, 0.1172, 0.623, 0.1172, 0.623, 0.1172, 0.623, 0.1172, 0.623, 0.1172, 0.623, 0.1172, 0.623, 0.1172, 0.623, 0.1172, 0.623, 0.1172, 0.623, 0.1172, 0.623, 0.1172, 0.623, 0.1172, 0.623, 0.1172, 0.623, 0.1172, 0.623, 0.1172, 0.623, 0.1172, 0.623, 0.1172, 0.623, 0.1172, 0.623, 0.1172, 0.623, 0.1172, 0.623, 0.1172, 0.623, 0.1172, 0.623, 0.1172, 0.623, 0.1172, 0.623, 0.1172, 0.623, 0.1172, 0.623, 0.1172, 0.623, 0.1172, 0.623, 0.1172, 0.623, 0.1172, 0.623, 0.1172, 0.623, 0.1172, 0.623, 0.1172, 0.623, 0.1172, 0.623, 0.1172, 0.623, 0.1172, 0.623, 0.1172, 0.623, 0.1172, 0.623, 0.1172, 0.623, 0.1172, 0.623, 0.1172, 0.623, 0.1172, 0.623, 0.1172, 0.623, 0.1172, 0.623, 0.1172, 0.623, 0.1172, 0.623, 0.1172, 0.623, 0.1172, 0.623, 0.1172, 0.623, 0.1172, 0.623, 0.1172, 0.623, 0.1172, 0.623, 0.1172, 0.623, 0.1172, 0.623, 0.1172, 0.623, 0.1172, 0.623, 0.1172, 0.623, 0.1172, 0.623, 0.1172, 0.623, 0.1172, 0.623, 0.1172, 0.623, 0.1172, 0.623, 0.1172, 0.623, 0.1172, 0.623, 0.1172, 0.623, 0.1172, 0.623, 0.1172, 0.623, 0.1172, 0.623, 0.1172, 0.623, 0.1172, 0.623, 0.1172, 0.623, 0.1172, 0.623, 0.1172, 0.623, 0.1172, 0.623, 0.1172, 0.623, 0.1172, 0.623, 0.1172, 0.623, 0.1172, 0.623, 0.1172, 0.623, 0.1172, 0.623, 0.1172, 0.623, 0.1172, 0.623, 0.1172, 0.623, 0.1172, 0.623, 0.1172, 0.623, 0.1172, 0.623, 0.1172, 0.623, 0.1172, 0.623, 0.1172, 0.623, 0.1172, 0.623, 0.1172, 0.623, 0.1172, 0.623, 0.1172, 0.623, 0.1172, 0.623, 0.1172, 0.623, 0.1172, 0.623, 0.1172, 0.623, 0.1172, 0.623, 0.1172, 0.623, 0.1172, 0.623, 0.1172, 0.623, 0.1172, 0.623, 0.1172, 0.623, 0.1172, 0.623, 0.1172, 0.623, 0.1172, 0.623, 0.1172, 0.623, 0.1172, 0.623, 0.1172, 0.623, 0.1172, 0.623, 0.1172, 0.623, 0.1172, 0.623, 0.1172, 0.623, 0.1172, 0.623, 0.1172, 0.623, 0.1172, 0.623, 0.1172, 0.623, 0.1172, 0.623, 0.1172, 0.623, 0.1172, 0.623, 0.1172, 0.623, 0.1172, 0.623, 0.1172, 0.623, 0.1172, 0.623, 0.1172, 0.623, 0.1172, 0.623, 0.1172, 0.623, 0.1172, 0.623, 0.1172, 0.623, 0.1172, 0.623, 0.1172, 0.623, 0.1172, 0.623, 0.1172, 0.623, 0.1172, 0.623, 0.1172, 0.623, 0.1172, 0.623, 0.1172, 0.623, 0.1172, 0.623, 0.1172, 0.623, 0.1172, 0.623, 0.1172, 0.623, 0.1172, 0.623, 0.1172, 0.623, 0.1172, 0.623, 0.1172, 0.623, 0.1172, 0.623, 0.1172, 0.623, 0.1172, 0.623, 0.1172, 0.623, 0.1172, 0.623, 0.1172, 0.623, 0.1172, 0.623, 0.1172, 0.623, 0.1172, 0.623])
me_cube_008.materials.append(mat_ruins)
me_cube_008.update()

# ---- objects
ob_cube_001 = bpy.data.objects.new('Cube.001', me_cube_008)

# ---- transforms, parenting, visibility, modifiers, constraints
ob_cube_001.location = (0.0, 0.0, 0.0)

# ---- collection membership
col_collection.objects.link(ob_cube_001)

# ---- scene / render settings (as saved in the file)
scene.frame_start = 1; scene.frame_end = 250; scene.frame_set(1)
scene.render.engine = 'BLENDER_EEVEE_NEXT'
scene.render.bake_bias = 0.0
scene.render.bake_samples = 0
scene.cycles.sampling_pattern = 'TABULATED_SOBOL'
scene.eevee.use_volume_custom_range = False
bpy.context.view_layer.update()

# ---- added for rendering (the .blend has no active camera): camera
cam_auto = bpy.data.cameras.new('AutoCamera')
cam_auto.lens = 50.0
cam_auto.sensor_width = 36.0
cam_auto.clip_end = 1000.0
ob_auto_camera = bpy.data.objects.new('AutoCamera', cam_auto)
scene.collection.objects.link(ob_auto_camera)
ob_auto_camera.location = (7.60422, -12.6651, 12.6265)
ob_auto_camera.rotation_euler = (1.09748, -7.21219e-08, 0.694738)
scene.camera = ob_auto_camera
bpy.context.view_layer.update()
